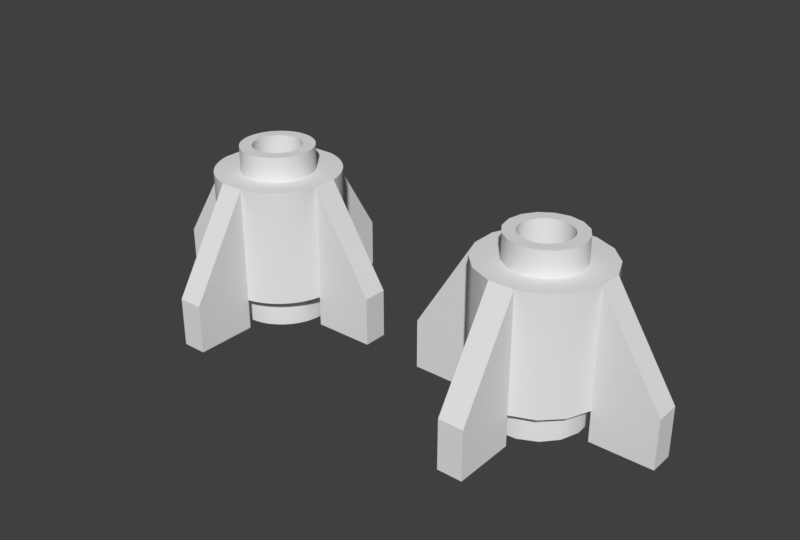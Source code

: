 # Source: 4588.blend  (saved by Blender 2.78.0; exported with 4.5.12 LTS)
import bpy
from mathutils import Matrix  # noqa: F401  (used for matrix-valued properties, if any)

bpy.ops.wm.read_factory_settings(use_empty=True)
scene = bpy.context.scene
scene.name = 'Scene'

# ---- collections
col_collection_1 = bpy.data.collections.new('Collection 1'); scene.collection.children.link(col_collection_1)

# ---- world
world_world = bpy.data.worlds.new('World'); scene.world = world_world
world_world.color = (0.05088, 0.05088, 0.05088)
world_world.use_sun_shadow = False
world_world.sun_shadow_jitter_overblur = 0.0
world_world.cycles.sampling_method = 'MANUAL'

# ---- meshes
me_4588_h = bpy.data.meshes.new('4588_H')
me_4588_h.from_pydata([(0.32, 9.537e-07, 0.2), (-4.768e-07, 0.32, 0.2), (-0.1225, 0.2956, 0.2), (-0.2263, 0.2263, 0.2), (-0.32, 9.537e-07, 0.2), (-0.2956, -0.1225, 0.2), (-0.2263, -0.2263, 0.2), (-0.1225, -0.2956, 0.2), (-4.768e-07, -0.32, 0.2), (0.2263, -0.2263, 0.2), (0.2956, -0.1225, 0.2), (0.16, 9.537e-07, 0.8), (0.1478, 0.06123, 0.8), (0.2257, -0.08, 0.16), (0.08, 0.08, 0.8), (0.1131, 0.1131, 0.8), (0.08, 0.2241, 0.8), (0.06123, 0.1478, 0.8), (-4.768e-07, 0.16, 0.8), (-0.06123, 0.1478, 0.8), (-0.08, 0.08, 0.8), (-0.1131, 0.1131, 0.8), (-0.1478, 0.06123, 0.8), (-0.16, 9.537e-07, 0.8), (-0.1478, -0.06123, 0.8), (-0.08, -0.08, 0.8), (-0.1131, -0.1131, 0.8), (-0.2258, -0.08, 0.16), (-0.06123, -0.1478, 0.8), (-4.768e-07, -0.24, 0.8), (-4.768e-07, -0.16, 0.8), (0.06123, -0.1478, 0.8), (0.08, -0.08, 0.8), (0.1131, -0.1131, 0.8), (0.1478, -0.06123, 0.8), (0.8, 0.08, 0.0), (0.8, 0.08, 0.32), (0.4, 0.08, 0.0), (0.4, -0.08, 0.0), (0.4, -0.08, 0.96), (0.8, -0.08, 0.32), (0.8, -0.08, 0.0), (-0.08, 0.8, 0.0), (-0.08, 0.8, 0.32), (-0.08, 0.4, 0.96), (-0.08, 0.4, 0.0), (0.08, 0.4, 0.0), (0.08, 0.8, 0.32), (0.08, 0.8, 0.0), (-0.8, -0.08, 0.0), (-0.8, -0.08, 0.32), (-0.4, -0.08, 0.96), (-0.4, -0.08, 0.0), (-0.4, 0.08, 0.0), (-0.8, 0.08, 0.32), (-0.8, 0.08, 0.0), (0.08, -0.8, 0.0), (0.08, -0.8, 0.32), (0.08, -0.4, 0.0), (-0.08, -0.4, 0.0), (-0.08, -0.4, 0.96), (-0.08, -0.8, 0.32), (-0.08, -0.8, 0.0), (-0.08, -0.4, 0.2), (-0.4, -0.08, 0.2), (-0.08, 0.4, 0.2), (0.4, -0.08, 0.2), (0.07958, -0.4001, 0.2), (0.1311, -0.3863, 0.2), (0.1311, -0.3863, 0.96), (0.07958, -0.4001, 0.96), (0.1804, -0.3658, 0.2), (0.1804, -0.3658, 0.96), (0.2266, -0.3392, 0.2), (0.2266, -0.3392, 0.96), (0.269, -0.3067, 0.2), (0.269, -0.3067, 0.96), (0.3067, -0.269, 0.2), (0.3067, -0.269, 0.96), (0.3392, -0.2266, 0.2), (0.3392, -0.2266, 0.96), (0.3659, -0.1804, 0.2), (0.3659, -0.1804, 0.96), (0.3863, -0.1311, 0.2), (0.3863, -0.1311, 0.96), (-0.269, -0.3067, 0.2), (-0.269, -0.3067, 0.96), (-0.2266, -0.3392, 0.2), (-0.2266, -0.3392, 0.96), (-0.1804, -0.3659, 0.2), (-0.1804, -0.3659, 0.96), (-0.1311, -0.3863, 0.2), (-0.1311, -0.3863, 0.96), (0.4001, 0.07958, 0.2), (0.3863, 0.1311, 0.2), (0.3863, 0.1311, 0.96), (0.4001, 0.07958, 0.96), (0.3658, 0.1804, 0.2), (0.3658, 0.1804, 0.96), (0.3392, 0.2266, 0.2), (0.3392, 0.2266, 0.96), (0.3067, 0.269, 0.2), (0.3067, 0.269, 0.96), (0.24, 9.537e-07, 1.12), (0.2379, 0.03132, 1.12), (0.1586, 0.02088, 1.12), (0.16, 9.537e-07, 1.12), (0.2318, 0.06211, 1.12), (0.1545, 0.04141, 1.12), (0.2217, 0.09185, 1.12), (0.1478, 0.06123, 1.12), (0.2078, 0.12, 1.12), (0.1386, 0.08, 1.12), (0.1904, 0.1461, 1.12), (0.1269, 0.09741, 1.12), (0.1697, 0.1697, 1.12), (0.1131, 0.1131, 1.12), (0.1461, 0.1904, 1.12), (0.09741, 0.1269, 1.12), (0.12, 0.2078, 1.12), (0.08, 0.1386, 1.12), (0.09185, 0.2217, 1.12), (0.06123, 0.1478, 1.12), (0.06211, 0.2318, 1.12), (0.04141, 0.1545, 1.12), (0.03132, 0.2379, 1.12), (0.02088, 0.1586, 1.12), (-4.768e-07, 0.24, 1.12), (-4.768e-07, 0.16, 1.12), (-0.03132, 0.2379, 1.12), (-0.02088, 0.1586, 1.12), (-0.06211, 0.2318, 1.12), (-0.04141, 0.1545, 1.12), (-0.09185, 0.2217, 1.12), (-0.06123, 0.1478, 1.12), (-0.12, 0.2078, 1.12), (-0.08, 0.1386, 1.12), (-0.1461, 0.1904, 1.12), (-0.09741, 0.1269, 1.12), (-0.1697, 0.1697, 1.12), (-0.1131, 0.1131, 1.12), (-0.1904, 0.1461, 1.12), (-0.1269, 0.09741, 1.12), (-0.2078, 0.12, 1.12), (-0.1386, 0.08, 1.12), (-0.1478, 0.06123, 1.12), (-0.2318, 0.06211, 1.12), (-0.1545, 0.04141, 1.12), (-0.2379, 0.03132, 1.12), (-0.1586, 0.02088, 1.12), (-0.24, 9.537e-07, 1.12), (-0.16, 9.537e-07, 1.12), (-0.2379, -0.03132, 1.12), (-0.1586, -0.02088, 1.12), (-0.2318, -0.06211, 1.12), (-0.1545, -0.04141, 1.12), (-0.1478, -0.06123, 1.12), (-0.2078, -0.12, 1.12), (-0.1386, -0.08, 1.12), (-0.1904, -0.1461, 1.12), (-0.1269, -0.09741, 1.12), (-0.1697, -0.1697, 1.12), (-0.1131, -0.1131, 1.12), (-0.1461, -0.1904, 1.12), (-0.09741, -0.1269, 1.12), (-0.12, -0.2078, 1.12), (-0.08, -0.1386, 1.12), (-0.06123, -0.1478, 1.12), (-0.06211, -0.2318, 1.12), (-0.04141, -0.1545, 1.12), (-0.03132, -0.2379, 1.12), (-0.02088, -0.1586, 1.12), (-4.768e-07, -0.24, 1.12), (-4.768e-07, -0.16, 1.12), (0.03132, -0.2379, 1.12), (0.02088, -0.1586, 1.12), (0.06211, -0.2318, 1.12), (0.04141, -0.1545, 1.12), (0.06123, -0.1478, 1.12), (0.12, -0.2078, 1.12), (0.08, -0.1386, 1.12), (0.1461, -0.1904, 1.12), (0.09741, -0.1269, 1.12), (0.1697, -0.1697, 1.12), (0.1131, -0.1131, 1.12), (0.1904, -0.1461, 1.12), (0.1269, -0.09741, 1.12), (0.2078, -0.12, 1.12), (0.1386, -0.08, 1.12), (0.2217, -0.09185, 1.12), (0.1478, -0.06123, 1.12), (0.2318, -0.06211, 1.12), (0.1545, -0.04141, 1.12), (0.2379, -0.03132, 1.12), (0.1586, -0.02088, 1.12), (-4.768e-07, -0.24, 0.96), (0.03132, -0.2379, 0.96), (0.06211, -0.2318, 0.96), (0.09185, -0.2217, 1.12), (0.09185, -0.2217, 0.96), (0.12, -0.2078, 0.96), (0.1461, -0.1904, 0.96), (0.1697, -0.1697, 0.96), (0.1904, -0.1461, 0.96), (0.2078, -0.12, 0.96), (0.2318, -0.06211, 0.96), (0.2379, -0.03132, 0.96), (0.24, 9.537e-07, 0.96), (-0.24, 9.537e-07, 0.96), (-0.2379, -0.03132, 0.96), (-0.2318, -0.06211, 0.96), (-0.2217, -0.09185, 1.12), (-0.2217, -0.09185, 0.96), (-0.2078, -0.12, 0.96), (-0.1904, -0.1461, 0.96), (-0.1697, -0.1697, 0.96), (-0.1461, -0.1904, 0.96), (-0.12, -0.2078, 0.96), (-0.09185, -0.2217, 1.12), (-0.09185, -0.2217, 0.96), (-0.06211, -0.2318, 0.96), (-0.03132, -0.2379, 0.96), (-4.768e-07, 0.24, 0.96), (-0.03132, 0.2379, 0.96), (-0.06211, 0.2318, 0.96), (-0.12, 0.2078, 0.96), (-0.1461, 0.1904, 0.96), (-0.1697, 0.1697, 0.96), (-0.1904, 0.1461, 0.96), (-0.2078, 0.12, 0.96), (-0.2217, 0.09185, 1.12), (-0.2217, 0.09185, 0.96), (-0.2318, 0.06211, 0.96), (-0.2379, 0.03132, 0.96), (0.2379, 0.03132, 0.96), (0.2318, 0.06211, 0.96), (0.2078, 0.12, 0.96), (0.1904, 0.1461, 0.96), (0.1697, 0.1697, 0.96), (0.1461, 0.1904, 0.96), (0.12, 0.2078, 0.96), (0.06211, 0.2318, 0.96), (0.03132, 0.2379, 0.96), (-0.3863, -0.1311, 0.96), (-0.3658, -0.1804, 0.96), (-0.3392, -0.2267, 0.96), (-0.3067, -0.269, 0.96), (-0.1311, 0.3863, 0.96), (-0.1804, 0.3658, 0.96), (-0.2267, 0.3392, 0.96), (-0.269, 0.3067, 0.96), (-0.3067, 0.269, 0.96), (-0.3392, 0.2266, 0.96), (-0.3659, 0.1804, 0.96), (-0.3863, 0.1311, 0.96), (-0.4001, 0.07957, 0.96), (0.269, 0.3067, 0.96), (0.2266, 0.3392, 0.96), (0.1804, 0.3659, 0.96), (0.1311, 0.3863, 0.96), (0.07957, 0.4001, 0.96), (0.2217, 0.09185, 0.96), (0.09185, 0.2217, 0.96), (-0.09185, 0.2217, 0.96), (0.2217, -0.09185, 0.96), (0.02088, -0.1586, 0.8), (0.04141, -0.1545, 0.8), (0.08, -0.1386, 0.8), (0.09741, -0.1269, 0.8), (0.1269, -0.09741, 0.8), (0.1545, -0.04141, 0.8), (0.1586, -0.02088, 0.8), (-0.1586, -0.02088, 0.8), (-0.1545, -0.04141, 0.8), (-0.1386, -0.08, 0.8), (-0.1269, -0.09741, 0.8), (-0.09741, -0.1269, 0.8), (-0.08, -0.1386, 0.8), (-0.04141, -0.1545, 0.8), (-0.02088, -0.1586, 0.8), (-0.02088, 0.1586, 0.8), (-0.04141, 0.1545, 0.8), (-0.09741, 0.1269, 0.8), (-0.1269, 0.09741, 0.8), (-0.1386, 0.08, 0.8), (-0.1545, 0.04141, 0.8), (-0.1586, 0.02088, 0.8), (0.1586, 0.02088, 0.8), (0.1545, 0.04141, 0.8), (0.1269, 0.09741, 0.8), (0.09741, 0.1269, 0.8), (0.04141, 0.1545, 0.8), (0.02088, 0.1586, 0.8), (-0.24, 9.537e-07, 0.16), (-0.08, 0.08, 0.16), (-4.768e-07, 0.24, 0.16), (0.24, 9.537e-07, 0.16), (0.08, 0.08, 0.16), (-0.08, -0.08, 0.16), (-4.768e-07, -0.24, 0.16), (0.08, -0.08, 0.16), (-0.09184, 0.2217, 0.16), (0.2217, 0.09184, 0.16), (0.09184, 0.2217, 0.16), (0.2217, -0.09184, 0.16), (-0.2079, -0.12, 0.16), (-0.1697, -0.1697, 0.16), (0.12, -0.2079, 0.16), (0.1461, -0.1904, 0.16), (0.1697, -0.1697, 0.16), (0.12, 0.2078, 0.16), (0.1461, 0.1904, 0.16), (0.1904, 0.1461, 0.16), (-0.2078, 0.12, 0.16), (-0.1904, 0.1461, 0.16), (-0.3863, -0.1311, 0.2), (-0.3658, -0.1804, 0.2), (-0.3392, -0.2267, 0.2), (-0.3067, -0.269, 0.2), (-0.1311, 0.3863, 0.2), (-0.1804, 0.3658, 0.2), (-0.2267, 0.3392, 0.2), (-0.269, 0.3067, 0.2), (-0.3067, 0.269, 0.2), (-0.3392, 0.2266, 0.2), (-0.3659, 0.1804, 0.2), (-0.3863, 0.1311, 0.2), (-0.4001, 0.07957, 0.2), (0.269, 0.3067, 0.2), (0.2266, 0.3392, 0.2), (0.1804, 0.3659, 0.2), (0.1311, 0.3863, 0.2), (0.07957, 0.4001, 0.2), (0.04176, -0.3172, 0.2), (0.08282, -0.3091, 0.2), (0.1225, -0.2956, 0.2), (0.16, -0.2771, 0.2), (0.1948, -0.2539, 0.2), (0.2539, -0.1948, 0.2), (0.2771, -0.16, 0.2), (0.3091, -0.08282, 0.2), (0.3172, -0.04176, 0.2), (-0.3172, -0.04176, 0.2), (-0.3091, -0.08282, 0.2), (-0.2771, -0.16, 0.2), (-0.2539, -0.1948, 0.2), (-0.1948, -0.2539, 0.2), (-0.16, -0.2771, 0.2), (-0.08282, -0.3091, 0.2), (-0.04176, -0.3172, 0.2), (-0.04176, 0.3172, 0.2), (-0.08282, 0.3091, 0.2), (-0.16, 0.2771, 0.2), (-0.1948, 0.2539, 0.2), (-0.2539, 0.1948, 0.2), (-0.2771, 0.16, 0.2), (-0.2956, 0.1225, 0.2), (-0.3091, 0.08282, 0.2), (-0.3172, 0.04176, 0.2), (0.3172, 0.04176, 0.2), (0.3091, 0.08282, 0.2), (0.2956, 0.1225, 0.2), (0.2771, 0.16, 0.2), (0.2539, 0.1948, 0.2), (0.2263, 0.2263, 0.2), (0.1948, 0.2539, 0.2), (0.16, 0.2771, 0.2), (0.1225, 0.2956, 0.2), (0.08282, 0.3091, 0.2), (0.04176, 0.3172, 0.2), (0.32, 9.537e-07, 5.96e-08), (0.3172, -0.04176, 5.96e-08), (0.2379, -0.03132, 5.96e-08), (0.24, 9.537e-07, 5.96e-08), (0.3091, -0.08282, 5.96e-08), (0.2318, -0.06211, 5.96e-08), (0.2956, -0.1225, 5.96e-08), (0.2217, -0.09185, 5.96e-08), (0.2771, -0.16, 5.96e-08), (0.2078, -0.12, 5.96e-08), (0.2539, -0.1948, 5.96e-08), (0.1904, -0.1461, 5.96e-08), (0.2263, -0.2263, 5.96e-08), (0.1697, -0.1697, 5.96e-08), (0.1948, -0.2539, 5.96e-08), (0.1461, -0.1904, 5.96e-08), (0.16, -0.2771, 5.96e-08), (0.12, -0.2078, 5.96e-08), (0.1225, -0.2956, 5.96e-08), (0.09185, -0.2217, 5.96e-08), (0.08282, -0.3091, 5.96e-08), (0.06211, -0.2318, 5.96e-08), (0.04176, -0.3172, 5.96e-08), (0.03132, -0.2379, 5.96e-08), (-4.768e-07, -0.32, 5.96e-08), (-4.768e-07, -0.24, 5.96e-08), (-0.04176, -0.3172, 5.96e-08), (-0.03132, -0.2379, 5.96e-08), (-0.08282, -0.3091, 5.96e-08), (-0.06211, -0.2318, 5.96e-08), (-0.1225, -0.2956, 5.96e-08), (-0.09185, -0.2217, 5.96e-08), (-0.16, -0.2771, 5.96e-08), (-0.12, -0.2078, 5.96e-08), (-0.1948, -0.2539, 5.96e-08), (-0.1461, -0.1904, 5.96e-08), (-0.2263, -0.2263, 5.96e-08), (-0.1697, -0.1697, 5.96e-08), (-0.2539, -0.1948, 5.96e-08), (-0.1904, -0.1461, 5.96e-08), (-0.2771, -0.16, 5.96e-08), (-0.2078, -0.12, 5.96e-08), (-0.2956, -0.1225, 5.96e-08), (-0.2217, -0.09185, 5.96e-08), (-0.3091, -0.08282, 5.96e-08), (-0.2318, -0.06211, 5.96e-08), (-0.3172, -0.04176, 5.96e-08), (-0.2379, -0.03132, 5.96e-08), (-0.32, 9.537e-07, 5.96e-08), (-0.24, 9.537e-07, 5.96e-08), (-0.3172, 0.04176, 5.96e-08), (-0.2379, 0.03132, 5.96e-08), (-0.3091, 0.08282, 5.96e-08), (-0.2318, 0.06211, 5.96e-08), (-0.2956, 0.1225, 5.96e-08), (-0.2217, 0.09185, 5.96e-08), (-0.2771, 0.16, 5.96e-08), (-0.2078, 0.12, 5.96e-08), (-0.2539, 0.1948, 5.96e-08), (-0.1904, 0.1461, 5.96e-08), (-0.2263, 0.2263, 5.96e-08), (-0.1697, 0.1697, 5.96e-08), (-0.1948, 0.2539, 5.96e-08), (-0.1461, 0.1904, 5.96e-08), (-0.16, 0.2771, 5.96e-08), (-0.12, 0.2078, 5.96e-08), (-0.1225, 0.2956, 5.96e-08), (-0.09185, 0.2217, 5.96e-08), (-0.08282, 0.3091, 5.96e-08), (-0.06211, 0.2318, 5.96e-08), (-0.04176, 0.3172, 5.96e-08), (-0.03132, 0.2379, 5.96e-08), (-4.768e-07, 0.32, 5.96e-08), (-4.768e-07, 0.24, 5.96e-08), (0.04176, 0.3172, 5.96e-08), (0.03132, 0.2379, 5.96e-08), (0.08282, 0.3091, 5.96e-08), (0.06211, 0.2318, 5.96e-08), (0.1225, 0.2956, 5.96e-08), (0.09185, 0.2217, 5.96e-08), (0.16, 0.2771, 5.96e-08), (0.12, 0.2078, 5.96e-08), (0.1948, 0.2539, 5.96e-08), (0.1461, 0.1904, 5.96e-08), (0.2263, 0.2263, 5.96e-08), (0.1697, 0.1697, 5.96e-08), (0.2539, 0.1948, 5.96e-08), (0.1904, 0.1461, 5.96e-08), (0.2771, 0.16, 5.96e-08), (0.2078, 0.12, 5.96e-08), (0.2956, 0.1225, 5.96e-08), (0.2217, 0.09185, 5.96e-08), (0.3091, 0.08282, 5.96e-08), (0.2318, 0.06211, 5.96e-08), (0.3172, 0.04176, 5.96e-08), (0.2379, 0.03132, 5.96e-08), (0.03132, 0.2379, 0.16), (0.06211, 0.2318, 0.16), (0.1697, 0.1697, 0.16), (0.2078, 0.12, 0.16), (0.2318, 0.06211, 0.16), (0.2379, 0.03132, 0.16), (-0.2379, 0.03132, 0.16), (-0.2318, 0.06211, 0.16), (-0.2217, 0.09185, 0.16), (-0.1697, 0.1697, 0.16), (-0.1461, 0.1904, 0.16), (-0.12, 0.2078, 0.16), (-0.06211, 0.2318, 0.16), (-0.03132, 0.2379, 0.16), (-0.03132, -0.2379, 0.16), (-0.06211, -0.2318, 0.16), (-0.09185, -0.2217, 0.16), (-0.12, -0.2078, 0.16), (-0.1461, -0.1904, 0.16), (-0.1904, -0.1461, 0.16), (-0.2217, -0.09185, 0.16), (-0.2318, -0.06211, 0.16), (-0.2379, -0.03132, 0.16), (0.2379, -0.03132, 0.16), (0.2318, -0.06211, 0.16), (0.2078, -0.12, 0.16), (0.1904, -0.1461, 0.16), (0.09185, -0.2217, 0.16), (0.06211, -0.2318, 0.16), (0.03132, -0.2379, 0.16), (-0.02681, -0.4, 0.96), (0.02639, -0.4001, 0.96), (0.02639, -0.4001, 0.2), (-0.02681, -0.4, 0.2), (0.4001, 0.02639, 0.2), (0.4, -0.02681, 0.2), (0.4, -0.02681, 0.96), (0.4001, 0.02639, 0.96), (-0.02681, 0.4, 0.2), (0.02638, 0.4001, 0.2), (0.02638, 0.4001, 0.96), (-0.02681, 0.4, 0.96), (-0.4, -0.02681, 0.2), (-0.4001, 0.02638, 0.2), (-0.4001, 0.02638, 0.96), (-0.4, -0.02681, 0.96), (-0.2258, 0.08, 0.16), (-0.08, 0.2257, 0.16), (-0.03132, 0.2379, 0.8), (-0.06211, 0.2318, 0.8), (-0.08, 0.2257, 0.8), (-4.768e-07, 0.24, 0.8), (0.03132, 0.2379, 0.8), (0.08, 0.2257, 0.16), (0.06211, 0.2318, 0.8), (-0.08, 0.1386, 0.8), (0.08, 0.1386, 0.8), (0.1386, 0.08, 0.8), (0.2257, 0.08, 0.16), (0.2318, -0.06211, 0.8), (0.2379, -0.03132, 0.8), (0.2257, -0.08, 0.8), (0.2379, 0.03132, 0.8), (0.2318, 0.06211, 0.8), (0.24, 9.537e-07, 0.8), (0.2257, 0.08, 0.8), (0.1386, -0.08, 0.8), (-0.08, -0.2258, 0.16), (0.08, -0.2258, 0.16), (-0.2318, 0.06211, 0.8), (-0.2379, 0.03132, 0.8), (-0.2379, -0.03132, 0.8), (-0.2318, -0.06211, 0.8), (-0.24, 9.537e-07, 0.8), (-0.2258, 0.08, 0.8), (-0.2258, -0.08, 0.8), (0.06211, -0.2318, 0.8), (-0.08, -0.2258, 0.8), (-0.03132, -0.2379, 0.8), (-0.06211, -0.2318, 0.8), (0.08, -0.2258, 0.8), (0.03132, -0.2379, 0.8), (-0.02667, -0.4, 0.0), (0.02667, -0.4, 0.0), (-0.02667, -0.8, 0.0), (0.02667, -0.8, 0.0), (0.02667, -0.8, 0.32), (-0.02667, -0.8, 0.32), (-0.8, -0.02667, 0.32), (-0.8, 0.02667, 0.32), (-0.4, 0.02667, 0.0), (-0.4, -0.02667, 0.0), (-0.8, -0.02667, 0.0), (-0.8, 0.02667, 0.0), (-0.02667, 0.8, 0.32), (0.02667, 0.8, 0.32), (-0.02667, 0.8, 0.0), (0.02667, 0.8, 0.0), (0.02667, 0.4, 0.0), (-0.02667, 0.4, 0.0), (0.4, -0.02667, 0.0), (0.4, 0.02667, 0.0), (0.8, 0.02667, 0.0), (0.8, -0.02667, 0.0), (0.8, -0.02667, 0.32), (0.8, 0.02667, 0.32)], [], [(292, 18, 517, 518), (517, 18, 280, 514), (134, 136, 521, 19), (298, 27, 541, 274, 25), (26, 276, 277, 25, 274, 275), (27, 487, 538, 541), (488, 293, 539, 537), (532, 34, 527), (32, 300, 534, 546, 267), (300, 32, 532, 527, 13), (44, 43, 42, 45, 65), (47, 260, 332, 46, 48), (49, 52, 64, 51, 50), (53, 55, 54, 255, 327), (70, 57, 56, 58, 67), (61, 60, 63, 59, 62), (568, 35, 36, 571), (67, 68, 69, 70), (68, 71, 72, 69), (71, 73, 74, 72), (73, 75, 76, 74), (75, 77, 78, 76), (77, 79, 80, 78), (79, 81, 82, 80), (81, 83, 84, 82), (83, 66, 39, 84), (64, 315, 243, 51), (315, 316, 244, 243), (316, 317, 245, 244), (317, 318, 246, 245), (318, 85, 86, 246), (85, 87, 88, 86), (87, 89, 90, 88), (89, 91, 92, 90), (91, 63, 60, 92), (65, 319, 247, 44), (319, 320, 248, 247), (320, 321, 249, 248), (321, 322, 250, 249), (322, 323, 251, 250), (323, 324, 252, 251), (324, 325, 253, 252), (325, 326, 254, 253), (326, 327, 255, 254), (93, 94, 95, 96), (94, 97, 98, 95), (97, 99, 100, 98), (99, 101, 102, 100), (101, 328, 256, 102), (328, 329, 257, 256), (329, 330, 258, 257), (330, 331, 259, 258), (331, 332, 260, 259), (103, 104, 105, 106), (104, 107, 108, 105), (107, 109, 110, 108), (109, 111, 112, 110), (111, 113, 114, 112), (113, 115, 116, 114), (115, 117, 118, 116), (117, 119, 120, 118), (119, 121, 122, 120), (121, 123, 124, 122), (123, 125, 126, 124), (125, 127, 128, 126), (127, 129, 130, 128), (129, 131, 132, 130), (131, 133, 134, 132), (133, 135, 136, 134), (135, 137, 138, 136), (137, 139, 140, 138), (139, 141, 142, 140), (141, 143, 144, 142), (143, 230, 145, 144), (230, 146, 147, 145), (146, 148, 149, 147), (148, 150, 151, 149), (150, 152, 153, 151), (152, 154, 155, 153), (154, 211, 156, 155), (211, 157, 158, 156), (157, 159, 160, 158), (159, 161, 162, 160), (161, 163, 164, 162), (163, 165, 166, 164), (165, 218, 167, 166), (218, 168, 169, 167), (168, 170, 171, 169), (170, 172, 173, 171), (172, 174, 175, 173), (174, 176, 177, 175), (176, 198, 178, 177), (198, 179, 180, 178), (179, 181, 182, 180), (181, 183, 184, 182), (183, 185, 186, 184), (185, 187, 188, 186), (187, 189, 190, 188), (189, 191, 192, 190), (191, 193, 194, 192), (193, 103, 106, 194), (174, 172, 195, 196), (176, 174, 196, 197), (198, 176, 197, 199), (179, 198, 199, 200), (181, 179, 200, 201), (183, 181, 201, 202), (185, 183, 202, 203), (187, 185, 203, 204), (189, 187, 204, 264), (191, 189, 264, 205), (193, 191, 205, 206), (103, 193, 206, 207), (152, 150, 208, 209), (154, 152, 209, 210), (211, 154, 210, 212), (157, 211, 212, 213), (159, 157, 213, 214), (161, 159, 214, 215), (163, 161, 215, 216), (165, 163, 216, 217), (218, 165, 217, 219), (168, 218, 219, 220), (170, 168, 220, 221), (172, 170, 221, 195), (129, 127, 222, 223), (131, 129, 223, 224), (133, 131, 224, 263), (135, 133, 263, 225), (137, 135, 225, 226), (139, 137, 226, 227), (141, 139, 227, 228), (143, 141, 228, 229), (230, 143, 229, 231), (146, 230, 231, 232), (148, 146, 232, 233), (150, 148, 233, 208), (104, 103, 207, 234), (107, 104, 234, 235), (109, 107, 235, 261), (111, 109, 261, 236), (113, 111, 236, 237), (115, 113, 237, 238), (117, 115, 238, 239), (119, 117, 239, 240), (121, 119, 240, 262), (123, 121, 262, 241), (125, 123, 241, 242), (127, 125, 242, 222), (130, 280, 18, 128), (12, 110, 112, 523), (162, 26, 275, 160), (144, 284, 283, 142), (287, 11, 106, 105), (167, 28, 277, 166), (147, 285, 22, 145), (276, 26, 162, 164), (120, 522, 290, 118), (160, 275, 274, 158), (288, 287, 105, 108), (169, 278, 28, 167), (180, 267, 31, 178), (151, 23, 286, 149), (156, 24, 273, 155), (521, 136, 138, 282), (142, 283, 21, 140), (186, 188, 532, 269), (270, 34, 190, 192), (31, 266, 177, 178), (12, 288, 108, 110), (149, 286, 285, 147), (184, 33, 268, 182), (272, 23, 151, 153), (269, 33, 184, 186), (271, 270, 192, 194), (471, 296, 530, 528), (118, 290, 15, 116), (155, 273, 272, 153), (291, 17, 122, 124), (19, 281, 132, 134), (116, 15, 289, 114), (281, 280, 130, 132), (126, 292, 291, 124), (18, 292, 126, 128), (188, 190, 34, 532), (21, 282, 138, 140), (173, 30, 279, 171), (268, 267, 180, 182), (274, 24, 156, 158), (171, 279, 278, 169), (22, 284, 144, 145), (266, 265, 175, 177), (11, 271, 194, 106), (277, 276, 164, 166), (20, 521, 282, 21, 283, 284), (529, 528, 287, 288), (14, 523, 289, 15, 290, 522), (466, 467, 520, 518), (293, 472, 536, 539), (487, 488, 537, 538), (296, 489, 526, 530), (287, 528, 530, 11), (463, 470, 524, 302, 461), (486, 27, 298, 533, 482, 483, 484, 306, 485, 305), (300, 13, 304, 491, 492, 309, 308, 307, 493, 534), (418, 416, 342, 4), (408, 406, 6, 345), (416, 414, 343, 342), (454, 452, 365, 364), (428, 426, 355, 354), (406, 404, 346, 6), (426, 424, 356, 355), (410, 408, 345, 344), (380, 378, 339, 338), (432, 430, 3, 353), (438, 436, 2, 351), (452, 450, 366, 365), (434, 432, 353, 352), (424, 422, 357, 356), (392, 390, 334, 333), (420, 418, 4, 358), (444, 442, 1, 369), (456, 454, 364, 363), (396, 394, 8, 349), (371, 370, 0, 341), (378, 376, 10, 339), (448, 446, 368, 367), (450, 448, 367, 366), (394, 392, 333, 8), (400, 398, 348, 7), (370, 464, 359, 0), (458, 456, 363, 362), (460, 458, 362, 361), (464, 462, 360, 359), (462, 460, 361, 360), (422, 420, 358, 357), (376, 374, 340, 10), (440, 438, 351, 350), (404, 402, 347, 346), (430, 428, 354, 3), (384, 382, 9, 337), (398, 396, 349, 348), (436, 434, 352, 2), (402, 400, 7, 347), (446, 444, 369, 368), (390, 388, 335, 334), (374, 371, 341, 340), (386, 384, 337, 336), (388, 386, 336, 335), (414, 412, 5, 343), (382, 380, 338, 9), (412, 410, 344, 5), (370, 371, 372, 373), (371, 374, 375, 372), (374, 376, 377, 375), (376, 378, 379, 377), (378, 380, 381, 379), (380, 382, 383, 381), (382, 384, 385, 383), (384, 386, 387, 385), (386, 388, 389, 387), (388, 390, 391, 389), (390, 392, 393, 391), (392, 394, 395, 393), (394, 396, 397, 395), (396, 398, 399, 397), (398, 400, 401, 399), (400, 402, 403, 401), (402, 404, 405, 403), (404, 406, 407, 405), (406, 408, 409, 407), (408, 410, 411, 409), (410, 412, 413, 411), (412, 414, 415, 413), (414, 416, 417, 415), (416, 418, 419, 417), (418, 420, 421, 419), (420, 422, 423, 421), (422, 424, 425, 423), (424, 426, 427, 425), (426, 428, 429, 427), (428, 430, 431, 429), (430, 432, 433, 431), (432, 434, 435, 433), (434, 436, 437, 435), (436, 438, 439, 437), (438, 440, 441, 439), (440, 442, 443, 441), (442, 444, 445, 443), (444, 446, 447, 445), (446, 448, 449, 447), (448, 450, 451, 449), (450, 452, 453, 451), (452, 454, 455, 453), (454, 456, 457, 455), (456, 458, 459, 457), (458, 460, 461, 459), (460, 462, 463, 461), (462, 464, 465, 463), (464, 370, 373, 465), (445, 466, 295, 443), (447, 467, 466, 445), (447, 449, 303, 519, 467), (451, 310, 303, 449), (453, 311, 310, 451), (455, 468, 311, 453), (457, 312, 468, 455), (459, 469, 312, 457), (461, 302, 469, 459), (302, 524, 297, 519, 303, 310, 311, 468, 312, 469), (465, 471, 470, 463), (373, 296, 471, 465), (421, 472, 293, 419), (423, 473, 472, 421), (423, 425, 474, 512, 473), (427, 313, 474, 425), (429, 314, 313, 427), (431, 475, 314, 429), (433, 476, 475, 431), (435, 477, 476, 433), (437, 301, 477, 435), (301, 437, 439, 478, 513), (441, 479, 478, 439), (443, 295, 479, 441), (397, 480, 299, 395), (399, 481, 480, 397), (399, 401, 482, 533, 481), (403, 483, 482, 401), (405, 484, 483, 403), (407, 306, 484, 405), (409, 485, 306, 407), (411, 305, 485, 409), (413, 486, 305, 411), (486, 413, 415, 487, 27), (417, 488, 487, 415), (419, 293, 488, 417), (372, 489, 296, 373), (375, 490, 489, 372), (13, 490, 375, 377, 304), (379, 491, 304, 377), (381, 492, 491, 379), (383, 309, 492, 381), (385, 308, 309, 383), (387, 307, 308, 385), (389, 493, 307, 387), (534, 493, 389, 391, 494), (393, 495, 494, 391), (395, 299, 495, 393), (328, 365, 366, 329), (365, 328, 101, 364), (362, 97, 94, 361), (97, 362, 363, 99), (364, 101, 99, 363), (499, 498, 549, 548), (549, 58, 56, 551), (497, 496, 553, 552), (553, 61, 62, 550), (501, 500, 567, 566), (567, 37, 35, 568), (40, 570, 502, 39), (505, 504, 565, 564), (565, 45, 42, 562), (507, 506, 561, 560), (561, 47, 48, 563), (509, 508, 557, 556), (557, 52, 49, 558), (511, 510, 555, 554), (555, 54, 55, 559), (93, 360, 361, 94), (500, 359, 360, 93), (501, 0, 359, 500), (66, 341, 0, 501), (83, 340, 341, 66), (81, 10, 340, 83), (79, 339, 10, 81), (77, 338, 339, 79), (75, 9, 338, 77), (73, 337, 9, 75), (71, 336, 337, 73), (68, 335, 336, 71), (67, 334, 335, 68), (498, 333, 334, 67), (499, 8, 333, 498), (63, 349, 8, 499), (91, 348, 349, 63), (89, 7, 348, 91), (87, 347, 7, 89), (85, 346, 347, 87), (318, 6, 346, 85), (317, 345, 6, 318), (316, 344, 345, 317), (315, 5, 344, 316), (64, 343, 5, 315), (508, 342, 343, 64), (509, 4, 342, 508), (327, 358, 4, 509), (326, 357, 358, 327), (325, 356, 357, 326), (324, 355, 356, 325), (323, 354, 355, 324), (322, 3, 354, 323), (321, 353, 3, 322), (320, 352, 353, 321), (319, 2, 352, 320), (65, 351, 2, 319), (504, 350, 351, 65), (505, 1, 350, 504), (332, 369, 1, 505), (331, 368, 369, 332), (330, 367, 368, 331), (329, 366, 367, 330), (233, 232, 255, 510), (208, 233, 510, 511), (209, 208, 511, 51), (51, 243, 210, 209), (244, 212, 210, 243), (231, 254, 255, 232), (229, 253, 254, 231), (228, 252, 253, 229), (227, 251, 252, 228), (226, 250, 251, 227), (225, 249, 250, 226), (263, 248, 249, 225), (224, 247, 248, 263), (223, 44, 247, 224), (222, 507, 44, 223), (242, 506, 507, 222), (241, 260, 506, 242), (262, 259, 260, 241), (240, 258, 259, 262), (239, 257, 258, 240), (238, 256, 257, 239), (237, 102, 256, 238), (236, 100, 102, 237), (261, 98, 100, 236), (235, 95, 98, 261), (234, 96, 95, 235), (207, 503, 96, 234), (206, 502, 503, 207), (205, 39, 502, 206), (264, 84, 39, 205), (204, 82, 84, 264), (203, 80, 82, 204), (202, 78, 80, 203), (201, 76, 78, 202), (200, 74, 76, 201), (199, 72, 74, 200), (197, 69, 72, 199), (196, 70, 69, 197), (195, 497, 70, 196), (221, 496, 497, 195), (220, 60, 496, 221), (219, 92, 60, 220), (217, 90, 92, 219), (216, 88, 90, 217), (215, 86, 88, 216), (214, 246, 86, 215), (213, 245, 246, 214), (212, 244, 245, 213), (40, 39, 66, 38, 41), (35, 37, 93, 96, 36), (442, 440, 350, 1), (175, 265, 30, 173), (314, 475, 476, 477, 301, 513, 294, 512, 474, 313), (536, 286, 23, 539), (513, 478, 515, 516), (478, 479, 514, 515), (295, 517, 514, 479), (281, 515, 514, 280), (19, 516, 515, 281), (16, 17, 291, 520), (292, 518, 520, 291), (295, 466, 518, 517), (520, 467, 519, 16), (522, 120, 122, 17), (521, 20, 294, 513, 516), (19, 521, 516), (114, 289, 523, 112), (297, 14, 522, 16, 519), (16, 522, 17), (524, 470, 529, 531), (490, 13, 527, 525), (489, 490, 525, 526), (470, 471, 528, 529), (14, 297, 524, 531, 523), (32, 267, 268, 33, 269, 532), (34, 270, 525, 527), (271, 526, 525, 270), (271, 11, 530, 526), (531, 12, 523), (529, 288, 12, 531), (494, 495, 547, 542), (495, 299, 29, 547), (480, 481, 545, 544), (534, 494, 542, 546), (299, 480, 544, 29), (481, 533, 543, 545), (25, 277, 543, 533, 298), (28, 543, 277), (28, 278, 545, 543), (544, 545, 278, 279), (31, 267, 546), (31, 546, 542, 266), (266, 542, 547, 265), (29, 30, 265, 547), (29, 544, 279, 30), (473, 512, 540, 535), (472, 473, 535, 536), (284, 540, 512, 294, 20), (284, 22, 540), (285, 535, 540, 22), (536, 535, 285, 286), (24, 274, 541), (24, 541, 538, 273), (273, 538, 537, 272), (272, 537, 539, 23), (57, 552, 551, 56), (552, 553, 550, 551), (59, 548, 550, 62), (548, 549, 551, 550), (50, 554, 558, 49), (548, 59, 63, 499), (549, 498, 67, 58), (552, 57, 70, 497), (553, 496, 60, 61), (554, 555, 559, 558), (53, 556, 559, 55), (556, 557, 558, 559), (43, 560, 562, 42), (560, 561, 563, 562), (46, 564, 563, 48), (564, 565, 562, 563), (38, 566, 569, 41), (566, 567, 568, 569), (41, 569, 570, 40), (569, 568, 571, 570), (557, 508, 64, 52), (556, 53, 327, 509), (555, 510, 255, 54), (554, 50, 51, 511), (565, 504, 65, 45), (564, 46, 332, 505), (560, 43, 44, 507), (561, 506, 260, 47), (503, 571, 36, 96), (502, 570, 571, 503), (567, 500, 93, 37), (566, 38, 66, 501)])
me_4588_h.polygons.foreach_set('use_smooth', [True] * 548)
_k = set([(0, 341), (0, 359), (1, 350), (1, 369), (2, 351), (2, 352), (3, 353), (3, 354), (4, 342), (4, 358), (5, 343), (5, 344), (6, 345), (6, 346), (7, 347), (7, 348), (8, 333), (8, 349), (9, 337), (9, 338), (10, 339), (10, 340), (11, 271), (11, 287), (12, 288), (12, 523), (13, 300), (13, 304), (13, 527), (14, 297), (14, 522), (14, 523), (15, 289), (15, 290), (16, 519), (16, 520), (16, 522), (17, 291), (17, 522), (18, 280), (18, 292), (19, 281), (19, 521), (20, 284), (20, 294), (20, 521), (21, 282), (21, 283), (22, 284), (22, 285), (23, 272), (23, 286), (24, 273), (24, 274), (25, 274), (25, 277), (25, 298), (26, 275), (26, 276), (27, 298), (27, 486), (27, 541), (28, 277), (28, 278), (29, 544), (29, 547), (30, 265), (30, 279), (31, 266), (31, 267), (32, 267), (32, 300), (32, 532), (33, 268), (33, 269), (34, 270), (34, 532), (35, 36), (35, 37), (35, 568), (36, 96), (36, 571), (37, 93), (37, 567), (38, 41), (38, 66), (38, 566), (39, 40), (39, 66), (39, 84), (39, 502), (40, 41), (40, 570), (41, 569), (42, 43), (42, 45), (42, 562), (43, 44), (43, 560), (44, 65), (44, 247), (44, 507), (45, 65), (45, 565), (46, 48), (46, 332), (46, 564), (47, 48), (47, 260), (47, 561), (48, 563), (49, 50), (49, 52), (49, 558), (50, 51), (50, 554), (51, 64), (51, 243), (51, 511), (52, 64), (52, 557), (53, 55), (53, 327), (53, 556), (54, 55), (54, 255), (54, 555), (55, 559), (56, 57), (56, 58), (56, 551), (57, 70), (57, 552), (58, 67), (58, 549), (59, 62), (59, 63), (59, 548), (60, 61), (60, 63), (60, 92), (60, 496), (61, 62), (61, 553), (62, 550), (63, 91), (63, 499), (64, 315), (64, 508), (65, 319), (65, 504), (66, 83), (66, 501), (67, 68), (67, 70), (67, 498), (68, 71), (69, 70), (69, 72), (70, 497), (71, 73), (72, 74), (73, 75), (74, 76), (75, 77), (76, 78), (77, 79), (78, 80), (79, 81), (80, 82), (81, 83), (82, 84), (85, 87), (85, 318), (86, 88), (86, 246), (87, 89), (88, 90), (89, 91), (90, 92), (93, 94), (93, 96), (93, 500), (94, 97), (95, 96), (95, 98), (96, 503), (97, 99), (98, 100), (99, 101), (100, 102), (101, 328), (102, 256), (103, 104), (103, 193), (104, 107), (105, 106), (105, 108), (106, 194), (107, 109), (108, 110), (109, 111), (110, 112), (111, 113), (112, 114), (113, 115), (114, 116), (115, 117), (116, 118), (117, 119), (118, 120), (119, 121), (120, 122), (121, 123), (122, 124), (123, 125), (124, 126), (125, 127), (126, 128), (127, 129), (128, 130), (129, 131), (130, 132), (131, 133), (132, 134), (133, 135), (134, 136), (135, 137), (136, 138), (137, 139), (138, 140), (139, 141), (140, 142), (141, 143), (142, 144), (143, 230), (144, 145), (145, 147), (146, 148), (146, 230), (147, 149), (148, 150), (149, 151), (150, 152), (151, 153), (152, 154), (153, 155), (154, 211), (155, 156), (156, 158), (157, 159), (157, 211), (158, 160), (159, 161), (160, 162), (161, 163), (162, 164), (163, 165), (164, 166), (165, 218), (166, 167), (167, 169), (168, 170), (168, 218), (169, 171), (170, 172), (171, 173), (172, 174), (173, 175), (174, 176), (175, 177), (176, 198), (177, 178), (178, 180), (179, 181), (179, 198), (180, 182), (181, 183), (182, 184), (183, 185), (184, 186), (185, 187), (186, 188), (187, 189), (188, 190), (189, 191), (190, 192), (191, 193), (192, 194), (195, 196), (195, 221), (196, 197), (197, 199), (199, 200), (200, 201), (201, 202), (202, 203), (203, 204), (204, 264), (205, 206), (205, 264), (206, 207), (207, 234), (208, 209), (208, 233), (209, 210), (210, 212), (212, 213), (213, 214), (214, 215), (215, 216), (216, 217), (217, 219), (219, 220), (220, 221), (222, 223), (222, 242), (223, 224), (224, 263), (225, 226), (225, 263), (226, 227), (227, 228), (228, 229), (229, 231), (231, 232), (232, 233), (234, 235), (235, 261), (236, 237), (236, 261), (237, 238), (238, 239), (239, 240), (240, 262), (241, 242), (241, 262), (243, 244), (244, 245), (245, 246), (247, 248), (248, 249), (249, 250), (250, 251), (251, 252), (252, 253), (253, 254), (254, 255), (255, 327), (255, 510), (256, 257), (257, 258), (258, 259), (259, 260), (260, 332), (260, 506), (265, 266), (267, 268), (267, 546), (269, 532), (270, 271), (272, 273), (274, 275), (274, 541), (276, 277), (277, 543), (278, 279), (280, 281), (282, 521), (283, 284), (284, 540), (285, 286), (287, 288), (289, 523), (290, 522), (291, 292), (294, 512), (294, 513), (297, 519), (297, 524), (298, 533), (300, 534), (301, 477), (301, 513), (302, 469), (302, 524), (303, 310), (303, 519), (304, 491), (305, 485), (305, 486), (306, 484), (306, 485), (307, 308), (307, 493), (308, 309), (309, 492), (310, 311), (311, 468), (312, 468), (312, 469), (313, 314), (313, 474), (314, 475), (315, 316), (316, 317), (317, 318), (319, 320), (320, 321), (321, 322), (322, 323), (323, 324), (324, 325), (325, 326), (326, 327), (327, 509), (328, 329), (329, 330), (330, 331), (331, 332), (332, 505), (333, 334), (334, 335), (335, 336), (336, 337), (338, 339), (340, 341), (342, 343), (344, 345), (346, 347), (348, 349), (350, 351), (352, 353), (354, 355), (355, 356), (356, 357), (357, 358), (359, 360), (360, 361), (361, 362), (362, 363), (363, 364), (364, 365), (365, 366), (366, 367), (367, 368), (368, 369), (370, 371), (370, 464), (371, 374), (372, 373), (372, 375), (373, 465), (374, 376), (375, 377), (376, 378), (377, 379), (378, 380), (379, 381), (380, 382), (381, 383), (382, 384), (383, 385), (384, 386), (385, 387), (386, 388), (387, 389), (388, 390), (389, 391), (390, 392), (391, 393), (392, 394), (393, 395), (394, 396), (395, 397), (396, 398), (397, 399), (398, 400), (399, 401), (400, 402), (401, 403), (402, 404), (403, 405), (404, 406), (405, 407), (406, 408), (407, 409), (408, 410), (409, 411), (410, 412), (411, 413), (412, 414), (413, 415), (414, 416), (415, 417), (416, 418), (417, 419), (418, 420), (419, 421), (420, 422), (421, 423), (422, 424), (423, 425), (424, 426), (425, 427), (426, 428), (427, 429), (428, 430), (429, 431), (430, 432), (431, 433), (432, 434), (433, 435), (434, 436), (435, 437), (436, 438), (437, 439), (438, 440), (439, 441), (440, 442), (441, 443), (442, 444), (443, 445), (444, 446), (445, 447), (446, 448), (447, 449), (448, 450), (449, 451), (450, 452), (451, 453), (452, 454), (453, 455), (454, 456), (455, 457), (456, 458), (457, 459), (458, 460), (459, 461), (460, 462), (461, 463), (462, 464), (463, 465), (474, 512), (475, 476), (476, 477), (482, 483), (482, 533), (483, 484), (491, 492), (493, 534), (496, 497), (498, 499), (500, 501), (502, 503), (504, 505), (506, 507), (508, 509), (510, 511), (512, 540), (513, 516), (514, 515), (514, 517), (515, 516), (516, 521), (517, 518), (518, 520), (523, 531), (524, 531), (525, 526), (525, 527), (526, 530), (527, 532), (528, 529), (528, 530), (529, 531), (533, 543), (534, 546), (535, 536), (535, 540), (536, 539), (537, 538), (537, 539), (538, 541), (542, 546), (542, 547), (543, 545), (544, 545), (548, 549), (550, 551), (552, 553), (554, 555), (556, 557), (558, 559), (560, 561), (562, 563), (564, 565), (566, 567), (568, 569), (570, 571)])
me_4588_h.attributes.new('sharp_edge', 'BOOLEAN', 'EDGE').data.foreach_set('value', [ (min(e.vertices), max(e.vertices)) in _k for e in me_4588_h.edges])
_uv = me_4588_h.uv_layers.new(name='UVMap')
_uv.uv.foreach_set('vector', [0.5488, 0.6941, 0.5484, 0.6992, 0.5291, 0.6992, 0.5296, 0.6916, 0.5291, 0.6992, 0.5484, 0.6992, 0.5488, 0.7042, 0.5296, 0.7068, 0.7992, 0.6812, 0.7942, 0.6812, 0.7942, 0.6038, 0.7992, 0.6038, 0.3377, 0.4415, 0.373, 0.4415, 0.373, 0.5969, 0.3377, 0.5975, 0.3377, 0.5969, 0.3373, 0.5973, 0.3372, 0.5971, 0.337, 0.5969, 0.3377, 0.5969, 0.3377, 0.5975, 0.3375, 0.5974, 0.9578, 0.4062, 0.9623, 0.4062, 0.9623, 0.5609, 0.9578, 0.5609, 0.9699, 0.4062, 0.9775, 0.4062, 0.9775, 0.5609, 0.9699, 0.5609, 0.5291, 0.6292, 0.5336, 0.6314, 0.5291, 0.6502, 0.9216, 0.5969, 0.9216, 0.4415, 0.9569, 0.4415, 0.9569, 0.5969, 0.9216, 0.5975, 0.9216, 0.4415, 0.9216, 0.5969, 0.8862, 0.5975, 0.8862, 0.5969, 0.8862, 0.4415, 0.4477, 0.4053, 0.4477, 0.2229, 0.4887, 0.1572, 0.5707, 0.2085, 0.5451, 0.2495, 0.409, 0.2229, 0.4091, 0.4053, 0.3116, 0.2495, 0.286, 0.2086, 0.368, 0.1573, 0.2031, 0.1572, 0.2851, 0.2085, 0.2595, 0.2495, 0.1621, 0.4053, 0.1621, 0.2229, 0.0004068, 0.2086, 0.0824, 0.1573, 0.1234, 0.2229, 0.1235, 0.4053, 0.02608, 0.2495, 0.162, 0.8111, 0.1621, 0.6286, 0.2032, 0.563, 0.2851, 0.6144, 0.2595, 0.6553, 0.1234, 0.6286, 0.1234, 0.8111, 0.02603, 0.6552, 0.0004068, 0.6142, 0.08244, 0.563, 0.7204, 0.1455, 0.7332, 0.1455, 0.7332, 0.2229, 0.7203, 0.2229, 0.8571, 0.185, 0.87, 0.185, 0.87, 0.3688, 0.8571, 0.3688, 0.87, 0.185, 0.8829, 0.185, 0.8829, 0.3688, 0.87, 0.3688, 0.8829, 0.185, 0.8958, 0.185, 0.8958, 0.3688, 0.8829, 0.3688, 0.8958, 0.185, 0.9087, 0.185, 0.9087, 0.3688, 0.8958, 0.3688, 0.9087, 0.185, 0.9216, 0.185, 0.9216, 0.3688, 0.9087, 0.3688, 0.9216, 0.185, 0.9345, 0.185, 0.9345, 0.3688, 0.9216, 0.3688, 0.9345, 0.185, 0.9474, 0.185, 0.9474, 0.3688, 0.9345, 0.3688, 0.9474, 0.185, 0.9603, 0.185, 0.9603, 0.3688, 0.9474, 0.3688, 0.9603, 0.185, 0.9731, 0.185, 0.9731, 0.3688, 0.9603, 0.3688, 0.8605, 0.759, 0.8733, 0.759, 0.8733, 0.9428, 0.8605, 0.9428, 0.8733, 0.759, 0.8862, 0.759, 0.8862, 0.9428, 0.8733, 0.9428, 0.8862, 0.759, 0.8991, 0.759, 0.8991, 0.9428, 0.8862, 0.9428, 0.8991, 0.759, 0.912, 0.759, 0.912, 0.9428, 0.8991, 0.9428, 0.912, 0.759, 0.9249, 0.759, 0.9249, 0.9428, 0.912, 0.9428, 0.9249, 0.759, 0.9378, 0.759, 0.9378, 0.9428, 0.9249, 0.9428, 0.9378, 0.759, 0.9507, 0.759, 0.9507, 0.9428, 0.9378, 0.9428, 0.9507, 0.759, 0.9636, 0.759, 0.9636, 0.9428, 0.9507, 0.9428, 0.9636, 0.759, 0.9764, 0.759, 0.9764, 0.9428, 0.9636, 0.9428, 0.8571, 0.0004068, 0.8699, 0.0004112, 0.8699, 0.1842, 0.8571, 0.1842, 0.8699, 0.0004112, 0.8828, 0.0004157, 0.8828, 0.1842, 0.8699, 0.1842, 0.8828, 0.0004157, 0.8957, 0.0004201, 0.8957, 0.1842, 0.8828, 0.1842, 0.8957, 0.0004201, 0.9086, 0.0004246, 0.9086, 0.1842, 0.8957, 0.1842, 0.9086, 0.0004246, 0.9215, 0.000429, 0.9215, 0.1842, 0.9086, 0.1842, 0.9215, 0.000429, 0.9344, 0.0004335, 0.9344, 0.1842, 0.9215, 0.1842, 0.9344, 0.0004335, 0.9474, 0.0004379, 0.9473, 0.1842, 0.9344, 0.1842, 0.9474, 0.0004379, 0.9603, 0.0004424, 0.9602, 0.1842, 0.9473, 0.1842, 0.9603, 0.0004424, 0.9732, 0.0004468, 0.9731, 0.1842, 0.9602, 0.1842, 0.7692, 0.4062, 0.7821, 0.4062, 0.7821, 0.5899, 0.7692, 0.5899, 0.7821, 0.4062, 0.795, 0.4062, 0.795, 0.5899, 0.7821, 0.5899, 0.795, 0.4062, 0.8079, 0.4062, 0.8079, 0.5899, 0.795, 0.5899, 0.8079, 0.4062, 0.8209, 0.4062, 0.8208, 0.5899, 0.8079, 0.5899, 0.8209, 0.4062, 0.8338, 0.4062, 0.8337, 0.5899, 0.8208, 0.5899, 0.8338, 0.4062, 0.8467, 0.4062, 0.8466, 0.5899, 0.8337, 0.5899, 0.8467, 0.4062, 0.8596, 0.4062, 0.8595, 0.59, 0.8466, 0.5899, 0.8596, 0.4062, 0.8725, 0.4062, 0.8724, 0.59, 0.8595, 0.59, 0.8725, 0.4062, 0.8854, 0.4062, 0.8853, 0.59, 0.8724, 0.59, 0.9301, 0.6504, 0.931, 0.6579, 0.9117, 0.6592, 0.9111, 0.6542, 0.931, 0.6579, 0.931, 0.6655, 0.9117, 0.6643, 0.9117, 0.6592, 0.931, 0.6655, 0.9301, 0.6731, 0.9111, 0.6693, 0.9117, 0.6643, 0.9301, 0.6731, 0.9281, 0.6804, 0.9098, 0.6742, 0.9111, 0.6693, 0.9281, 0.6804, 0.9252, 0.6874, 0.9078, 0.6788, 0.9098, 0.6742, 0.9252, 0.6874, 0.9214, 0.694, 0.9053, 0.6832, 0.9078, 0.6788, 0.9214, 0.694, 0.9168, 0.7, 0.9022, 0.6872, 0.9053, 0.6832, 0.9168, 0.7, 0.9114, 0.7054, 0.8986, 0.6908, 0.9022, 0.6872, 0.9114, 0.7054, 0.9054, 0.71, 0.8946, 0.6939, 0.8986, 0.6908, 0.9054, 0.71, 0.8988, 0.7138, 0.8902, 0.6964, 0.8946, 0.6939, 0.8988, 0.7138, 0.8918, 0.7167, 0.8856, 0.6984, 0.8902, 0.6964, 0.8918, 0.7167, 0.8845, 0.7186, 0.8807, 0.6997, 0.8856, 0.6984, 0.8845, 0.7186, 0.8769, 0.7196, 0.8757, 0.7003, 0.8807, 0.6997, 0.8769, 0.7196, 0.8693, 0.7196, 0.8706, 0.7003, 0.8757, 0.7003, 0.8693, 0.7196, 0.8618, 0.7186, 0.8656, 0.6997, 0.8706, 0.7003, 0.8618, 0.7186, 0.8545, 0.7167, 0.8607, 0.6984, 0.8656, 0.6997, 0.8545, 0.7167, 0.8475, 0.7138, 0.856, 0.6964, 0.8607, 0.6984, 0.8475, 0.7138, 0.8409, 0.71, 0.8516, 0.6939, 0.856, 0.6964, 0.8409, 0.71, 0.8349, 0.7053, 0.8476, 0.6908, 0.8516, 0.6939, 0.8349, 0.7053, 0.8295, 0.7, 0.8441, 0.6872, 0.8476, 0.6908, 0.8295, 0.7, 0.8249, 0.694, 0.841, 0.6832, 0.8441, 0.6872, 0.8249, 0.694, 0.8211, 0.6874, 0.8384, 0.6788, 0.841, 0.6832, 0.8211, 0.6874, 0.8182, 0.6804, 0.8365, 0.6742, 0.8384, 0.6788, 0.8182, 0.6804, 0.8162, 0.673, 0.8352, 0.6693, 0.8365, 0.6742, 0.8162, 0.673, 0.8152, 0.6655, 0.8345, 0.6642, 0.8352, 0.6693, 0.8152, 0.6655, 0.8152, 0.6579, 0.8345, 0.6592, 0.8345, 0.6642, 0.8152, 0.6579, 0.8162, 0.6504, 0.8352, 0.6542, 0.8345, 0.6592, 0.8162, 0.6504, 0.8182, 0.6431, 0.8365, 0.6493, 0.8352, 0.6542, 0.8182, 0.6431, 0.8211, 0.636, 0.8384, 0.6446, 0.8365, 0.6493, 0.8211, 0.636, 0.8249, 0.6295, 0.841, 0.6402, 0.8384, 0.6446, 0.8249, 0.6295, 0.8295, 0.6235, 0.8441, 0.6362, 0.841, 0.6402, 0.8295, 0.6235, 0.8349, 0.6181, 0.8476, 0.6326, 0.8441, 0.6362, 0.8349, 0.6181, 0.8409, 0.6135, 0.8517, 0.6296, 0.8476, 0.6326, 0.8409, 0.6135, 0.8475, 0.6097, 0.856, 0.627, 0.8517, 0.6296, 0.8475, 0.6097, 0.8545, 0.6068, 0.8607, 0.6251, 0.856, 0.627, 0.8545, 0.6068, 0.8618, 0.6048, 0.8656, 0.6238, 0.8607, 0.6251, 0.8618, 0.6048, 0.8694, 0.6038, 0.8706, 0.6231, 0.8656, 0.6238, 0.8694, 0.6038, 0.8769, 0.6038, 0.8757, 0.6231, 0.8706, 0.6231, 0.8769, 0.6038, 0.8845, 0.6048, 0.8807, 0.6238, 0.8757, 0.6231, 0.8845, 0.6048, 0.8918, 0.6068, 0.8856, 0.6251, 0.8807, 0.6238, 0.8918, 0.6068, 0.8988, 0.6097, 0.8903, 0.627, 0.8856, 0.6251, 0.8988, 0.6097, 0.9054, 0.6135, 0.8946, 0.6296, 0.8903, 0.627, 0.9054, 0.6135, 0.9114, 0.6181, 0.8987, 0.6326, 0.8946, 0.6296, 0.9114, 0.6181, 0.9168, 0.6235, 0.9022, 0.6362, 0.8987, 0.6326, 0.9168, 0.6235, 0.9214, 0.6295, 0.9053, 0.6402, 0.9022, 0.6362, 0.9214, 0.6295, 0.9252, 0.6361, 0.9078, 0.6446, 0.9053, 0.6402, 0.9252, 0.6361, 0.9281, 0.6431, 0.9098, 0.6493, 0.9078, 0.6446, 0.9281, 0.6431, 0.9301, 0.6504, 0.9111, 0.6542, 0.9098, 0.6493, 0.1902, 0.8506, 0.1826, 0.8506, 0.1826, 0.8119, 0.1902, 0.8119, 0.1978, 0.8506, 0.1902, 0.8506, 0.1902, 0.8119, 0.1978, 0.8119, 0.2054, 0.8506, 0.1978, 0.8506, 0.1978, 0.8119, 0.2054, 0.8119, 0.2129, 0.8506, 0.2054, 0.8506, 0.2054, 0.8119, 0.2129, 0.8119, 0.2205, 0.8506, 0.2129, 0.8506, 0.2129, 0.8119, 0.2205, 0.8119, 0.2281, 0.8506, 0.2205, 0.8506, 0.2205, 0.8119, 0.2281, 0.8119, 0.2357, 0.8506, 0.2281, 0.8506, 0.2281, 0.8119, 0.2357, 0.8119, 0.2433, 0.8506, 0.2357, 0.8506, 0.2357, 0.8119, 0.2433, 0.8119, 0.2509, 0.8506, 0.2433, 0.8506, 0.2433, 0.8119, 0.2509, 0.8119, 0.2585, 0.8506, 0.2509, 0.8506, 0.2509, 0.8119, 0.2585, 0.8119, 0.2661, 0.8506, 0.2585, 0.8506, 0.2585, 0.8119, 0.2661, 0.8119, 0.2737, 0.8506, 0.2661, 0.8506, 0.2661, 0.8119, 0.2737, 0.8119, 0.09908, 0.8506, 0.0915, 0.8506, 0.0915, 0.8119, 0.09908, 0.8119, 0.1067, 0.8506, 0.09908, 0.8506, 0.09908, 0.8119, 0.1067, 0.8119, 0.1143, 0.8506, 0.1067, 0.8506, 0.1067, 0.8119, 0.1143, 0.8119, 0.1219, 0.8506, 0.1143, 0.8506, 0.1143, 0.8119, 0.1219, 0.8119, 0.1294, 0.8506, 0.1219, 0.8506, 0.1219, 0.8119, 0.1294, 0.8119, 0.137, 0.8506, 0.1294, 0.8506, 0.1294, 0.8119, 0.137, 0.8119, 0.1446, 0.8506, 0.137, 0.8506, 0.137, 0.8119, 0.1446, 0.8119, 0.1522, 0.8506, 0.1446, 0.8506, 0.1446, 0.8119, 0.1522, 0.8119, 0.1598, 0.8506, 0.1522, 0.8506, 0.1522, 0.8119, 0.1598, 0.8119, 0.1674, 0.8506, 0.1598, 0.8506, 0.1598, 0.8119, 0.1674, 0.8119, 0.175, 0.8506, 0.1674, 0.8506, 0.1674, 0.8119, 0.175, 0.8119, 0.1826, 0.8506, 0.175, 0.8506, 0.175, 0.8119, 0.1826, 0.8119, 0.007996, 0.8506, 0.0004069, 0.8506, 0.0004068, 0.8119, 0.007996, 0.8119, 0.01559, 0.8506, 0.007996, 0.8506, 0.007996, 0.8119, 0.01559, 0.8119, 0.02318, 0.8506, 0.01559, 0.8506, 0.01559, 0.8119, 0.02318, 0.8119, 0.03077, 0.8506, 0.02318, 0.8506, 0.02318, 0.8119, 0.03077, 0.8119, 0.03836, 0.8506, 0.03077, 0.8506, 0.03077, 0.8119, 0.03836, 0.8119, 0.04595, 0.8506, 0.03836, 0.8506, 0.03836, 0.8119, 0.04595, 0.8119, 0.05354, 0.8506, 0.04595, 0.8506, 0.04595, 0.8119, 0.05354, 0.8119, 0.06113, 0.8506, 0.05354, 0.8506, 0.05354, 0.8119, 0.06113, 0.8119, 0.06872, 0.8506, 0.06113, 0.8506, 0.06113, 0.8119, 0.06872, 0.8119, 0.07632, 0.8506, 0.06872, 0.8506, 0.06872, 0.8119, 0.07632, 0.8119, 0.08391, 0.8506, 0.07632, 0.8506, 0.07632, 0.8119, 0.08391, 0.8119, 0.0915, 0.8506, 0.08391, 0.8506, 0.08391, 0.8119, 0.0915, 0.8119, 0.2813, 0.8506, 0.2737, 0.8506, 0.2737, 0.8119, 0.2813, 0.8119, 0.2889, 0.8506, 0.2813, 0.8506, 0.2813, 0.8119, 0.2889, 0.8119, 0.2964, 0.8506, 0.2889, 0.8506, 0.2889, 0.8119, 0.2964, 0.8119, 0.304, 0.8506, 0.2964, 0.8506, 0.2964, 0.8119, 0.304, 0.8119, 0.3116, 0.8506, 0.304, 0.8506, 0.304, 0.8119, 0.3116, 0.8119, 0.3192, 0.8506, 0.3116, 0.8506, 0.3116, 0.8119, 0.3192, 0.8119, 0.3268, 0.8506, 0.3192, 0.8506, 0.3192, 0.8119, 0.3268, 0.8119, 0.3344, 0.8506, 0.3268, 0.8506, 0.3268, 0.8119, 0.3344, 0.8119, 0.342, 0.8506, 0.3344, 0.8506, 0.3344, 0.8119, 0.342, 0.8119, 0.3496, 0.8506, 0.342, 0.8506, 0.342, 0.8119, 0.3496, 0.8119, 0.3572, 0.8506, 0.3496, 0.8506, 0.3496, 0.8119, 0.3572, 0.8119, 0.3648, 0.8506, 0.3572, 0.8506, 0.3572, 0.8119, 0.3648, 0.8119, 0.8094, 0.6812, 0.8094, 0.6038, 0.8144, 0.6038, 0.8144, 0.6812, 0.6171, 0.6038, 0.6171, 0.6812, 0.612, 0.6812, 0.612, 0.6038, 0.7233, 0.6812, 0.7233, 0.6038, 0.7284, 0.6038, 0.7284, 0.6812, 0.7739, 0.6812, 0.7739, 0.6038, 0.779, 0.6038, 0.779, 0.6812, 0.6272, 0.6038, 0.6322, 0.6038, 0.6322, 0.6812, 0.6272, 0.6812, 0.7082, 0.6812, 0.7082, 0.6038, 0.7132, 0.6038, 0.7132, 0.6812, 0.7638, 0.6812, 0.7638, 0.6038, 0.7689, 0.6038, 0.7689, 0.6812, 0.7183, 0.6038, 0.7233, 0.6038, 0.7233, 0.6812, 0.7183, 0.6812, 0.5918, 0.6812, 0.5918, 0.6038, 0.5968, 0.6038, 0.5968, 0.6812, 0.7284, 0.6812, 0.7284, 0.6038, 0.7335, 0.6038, 0.7335, 0.6812, 0.6221, 0.6038, 0.6272, 0.6038, 0.6272, 0.6812, 0.6221, 0.6812, 0.7031, 0.6812, 0.7031, 0.6038, 0.7082, 0.6038, 0.7082, 0.6812, 0.6727, 0.6812, 0.6727, 0.6038, 0.6778, 0.6038, 0.6778, 0.6812, 0.7537, 0.6812, 0.7537, 0.6038, 0.7588, 0.6038, 0.7588, 0.6812, 0.7385, 0.6812, 0.7385, 0.6038, 0.7436, 0.6038, 0.7436, 0.6812, 0.7942, 0.6038, 0.7942, 0.6812, 0.7891, 0.6812, 0.7891, 0.6038, 0.779, 0.6812, 0.779, 0.6038, 0.7841, 0.6038, 0.7841, 0.6812, 0.6575, 0.6812, 0.6525, 0.6812, 0.6525, 0.6038, 0.6575, 0.6038, 0.6424, 0.6038, 0.6474, 0.6038, 0.6474, 0.6812, 0.6424, 0.6812, 0.6778, 0.6038, 0.6828, 0.6038, 0.6828, 0.6812, 0.6778, 0.6812, 0.6171, 0.6038, 0.6221, 0.6038, 0.6221, 0.6812, 0.6171, 0.6812, 0.7588, 0.6812, 0.7588, 0.6038, 0.7638, 0.6038, 0.7638, 0.6812, 0.6626, 0.6812, 0.6626, 0.6038, 0.6677, 0.6038, 0.6677, 0.6812, 0.7486, 0.6038, 0.7537, 0.6038, 0.7537, 0.6812, 0.7486, 0.6812, 0.6575, 0.6038, 0.6626, 0.6038, 0.6626, 0.6812, 0.6575, 0.6812, 0.6373, 0.6038, 0.6424, 0.6038, 0.6424, 0.6812, 0.6373, 0.6812, 0.8227, 0.8082, 0.8303, 0.8082, 0.8303, 0.963, 0.8227, 0.963, 0.5968, 0.6812, 0.5968, 0.6038, 0.6019, 0.6038, 0.6019, 0.6812, 0.7436, 0.6812, 0.7436, 0.6038, 0.7486, 0.6038, 0.7486, 0.6812, 0.5816, 0.6038, 0.5867, 0.6038, 0.5867, 0.6812, 0.5816, 0.6812, 0.7992, 0.6038, 0.8043, 0.6038, 0.8043, 0.6812, 0.7992, 0.6812, 0.6019, 0.6812, 0.6019, 0.6038, 0.6069, 0.6038, 0.6069, 0.6812, 0.8043, 0.6038, 0.8094, 0.6038, 0.8094, 0.6812, 0.8043, 0.6812, 0.5766, 0.6812, 0.5766, 0.6038, 0.5816, 0.6038, 0.5816, 0.6812, 0.5715, 0.6038, 0.5766, 0.6038, 0.5766, 0.6812, 0.5715, 0.6812, 0.6525, 0.6812, 0.6474, 0.6812, 0.6474, 0.6038, 0.6525, 0.6038, 0.7841, 0.6038, 0.7891, 0.6038, 0.7891, 0.6812, 0.7841, 0.6812, 0.693, 0.6812, 0.693, 0.6038, 0.698, 0.6038, 0.698, 0.6812, 0.6677, 0.6038, 0.6727, 0.6038, 0.6727, 0.6812, 0.6677, 0.6812, 0.7335, 0.6038, 0.7385, 0.6038, 0.7385, 0.6812, 0.7335, 0.6812, 0.698, 0.6812, 0.698, 0.6038, 0.7031, 0.6038, 0.7031, 0.6812, 0.7689, 0.6038, 0.7739, 0.6038, 0.7739, 0.6812, 0.7689, 0.6812, 0.6828, 0.6038, 0.6879, 0.6038, 0.6879, 0.6812, 0.6828, 0.6812, 0.6322, 0.6038, 0.6373, 0.6038, 0.6373, 0.6812, 0.6322, 0.6812, 0.7132, 0.6038, 0.7183, 0.6038, 0.7183, 0.6812, 0.7132, 0.6812, 0.3377, 0.7891, 0.3377, 0.7897, 0.3375, 0.7896, 0.3373, 0.7895, 0.3372, 0.7893, 0.337, 0.7891, 0.5634, 0.6517, 0.556, 0.6532, 0.5535, 0.634, 0.5584, 0.633, 0.774, 0.999, 0.774, 0.9996, 0.7738, 0.9995, 0.7736, 0.9993, 0.7735, 0.9992, 0.7734, 0.999, 0.9446, 0.5983, 0.9522, 0.5983, 0.9522, 0.7531, 0.9446, 0.7531, 0.9775, 0.4062, 0.9851, 0.4062, 0.9851, 0.5609, 0.9775, 0.5609, 0.9623, 0.4062, 0.9699, 0.4062, 0.9699, 0.5609, 0.9623, 0.5609, 0.8303, 0.8082, 0.8379, 0.8082, 0.8379, 0.963, 0.8303, 0.963, 0.5535, 0.634, 0.556, 0.6532, 0.5484, 0.6537, 0.5484, 0.6343, 0.6623, 0.847, 0.6623, 0.8084, 0.6699, 0.8082, 0.6699, 0.8084, 0.6699, 0.847, 0.3721, 0.4387, 0.373, 0.4415, 0.3377, 0.4415, 0.3377, 0.4062, 0.3405, 0.4071, 0.3474, 0.4105, 0.3537, 0.4147, 0.3594, 0.4198, 0.3645, 0.4255, 0.3687, 0.4318, 0.9216, 0.4415, 0.9216, 0.4062, 0.9244, 0.4071, 0.9313, 0.4105, 0.9376, 0.4147, 0.9433, 0.4198, 0.9484, 0.4255, 0.9526, 0.4318, 0.956, 0.4387, 0.9569, 0.4415, 0.4953, 0.759, 0.5054, 0.759, 0.5054, 0.8074, 0.4953, 0.8074, 0.5459, 0.759, 0.556, 0.759, 0.556, 0.8074, 0.5459, 0.8074, 0.5054, 0.759, 0.5156, 0.759, 0.5156, 0.8074, 0.5054, 0.8074, 0.7989, 0.759, 0.8091, 0.759, 0.8091, 0.8074, 0.7989, 0.8074, 0.4447, 0.759, 0.4548, 0.759, 0.4548, 0.8074, 0.4447, 0.8074, 0.556, 0.759, 0.5662, 0.759, 0.5662, 0.8074, 0.556, 0.8074, 0.4548, 0.759, 0.4649, 0.759, 0.4649, 0.8074, 0.4548, 0.8074, 0.5358, 0.759, 0.5459, 0.759, 0.5459, 0.8074, 0.5358, 0.8074, 0.6876, 0.759, 0.6977, 0.759, 0.6977, 0.8074, 0.6876, 0.8074, 0.4245, 0.759, 0.4346, 0.759, 0.4346, 0.8074, 0.4245, 0.8074, 0.3941, 0.759, 0.4042, 0.759, 0.4042, 0.8074, 0.3941, 0.8074, 0.8091, 0.759, 0.8192, 0.759, 0.8192, 0.8074, 0.8091, 0.8074, 0.4143, 0.759, 0.4245, 0.759, 0.4245, 0.8074, 0.4143, 0.8074, 0.4649, 0.759, 0.4751, 0.759, 0.4751, 0.8074, 0.4649, 0.8074, 0.6269, 0.759, 0.637, 0.759, 0.637, 0.8074, 0.6269, 0.8074, 0.4852, 0.759, 0.4953, 0.759, 0.4953, 0.8074, 0.4852, 0.8074, 0.8495, 0.759, 0.8597, 0.759, 0.8597, 0.8074, 0.8495, 0.8074, 0.7888, 0.759, 0.7989, 0.759, 0.7989, 0.8074, 0.7888, 0.8074, 0.6066, 0.759, 0.6168, 0.759, 0.6168, 0.8074, 0.6066, 0.8074, 0.7281, 0.759, 0.7382, 0.759, 0.7382, 0.8074, 0.7281, 0.8074, 0.6977, 0.759, 0.7079, 0.759, 0.7078, 0.8074, 0.6977, 0.8074, 0.8293, 0.759, 0.8394, 0.759, 0.8394, 0.8074, 0.8293, 0.8074, 0.8192, 0.759, 0.8293, 0.759, 0.8293, 0.8074, 0.8192, 0.8074, 0.6168, 0.759, 0.6269, 0.759, 0.6269, 0.8074, 0.6168, 0.8074, 0.5864, 0.759, 0.5965, 0.759, 0.5965, 0.8074, 0.5864, 0.8074, 0.7382, 0.759, 0.7483, 0.759, 0.7483, 0.8074, 0.7382, 0.8074, 0.7787, 0.759, 0.7888, 0.759, 0.7888, 0.8074, 0.7787, 0.8074, 0.7686, 0.759, 0.7787, 0.759, 0.7787, 0.8074, 0.7686, 0.8074, 0.7483, 0.759, 0.7585, 0.759, 0.7585, 0.8074, 0.7483, 0.8074, 0.7585, 0.759, 0.7686, 0.759, 0.7686, 0.8074, 0.7585, 0.8074, 0.4751, 0.759, 0.4852, 0.759, 0.4852, 0.8074, 0.4751, 0.8074, 0.7079, 0.759, 0.718, 0.759, 0.718, 0.8074, 0.7078, 0.8074, 0.384, 0.759, 0.3941, 0.759, 0.3941, 0.8074, 0.384, 0.8074, 0.5662, 0.759, 0.5763, 0.759, 0.5763, 0.8074, 0.5662, 0.8074, 0.4346, 0.759, 0.4447, 0.759, 0.4447, 0.8074, 0.4346, 0.8074, 0.6674, 0.759, 0.6775, 0.759, 0.6775, 0.8074, 0.6674, 0.8074, 0.5965, 0.759, 0.6066, 0.759, 0.6066, 0.8074, 0.5965, 0.8074, 0.4042, 0.759, 0.4143, 0.759, 0.4143, 0.8074, 0.4042, 0.8074, 0.5763, 0.759, 0.5864, 0.759, 0.5864, 0.8074, 0.5763, 0.8074, 0.8394, 0.759, 0.8495, 0.759, 0.8495, 0.8074, 0.8394, 0.8074, 0.637, 0.759, 0.6471, 0.759, 0.6471, 0.8074, 0.637, 0.8074, 0.718, 0.759, 0.7281, 0.759, 0.7281, 0.8074, 0.718, 0.8074, 0.6572, 0.759, 0.6674, 0.759, 0.6674, 0.8074, 0.6572, 0.8074, 0.6471, 0.759, 0.6572, 0.759, 0.6572, 0.8074, 0.6471, 0.8074, 0.5156, 0.759, 0.5257, 0.759, 0.5257, 0.8074, 0.5156, 0.8074, 0.6775, 0.759, 0.6876, 0.759, 0.6876, 0.8074, 0.6775, 0.8074, 0.5257, 0.759, 0.5358, 0.759, 0.5358, 0.8074, 0.5257, 0.8074, 0.5283, 0.6759, 0.5283, 0.6861, 0.509, 0.6848, 0.509, 0.6772, 0.5283, 0.6861, 0.527, 0.6961, 0.508, 0.6923, 0.509, 0.6848, 0.527, 0.6961, 0.5243, 0.7059, 0.506, 0.6997, 0.508, 0.6923, 0.5243, 0.7059, 0.5205, 0.7152, 0.5031, 0.7067, 0.506, 0.6997, 0.5205, 0.7152, 0.5154, 0.724, 0.4993, 0.7132, 0.5031, 0.7067, 0.5154, 0.724, 0.5093, 0.732, 0.4947, 0.7193, 0.4993, 0.7132, 0.5093, 0.732, 0.5021, 0.7392, 0.4893, 0.7246, 0.4947, 0.7193, 0.5021, 0.7392, 0.4941, 0.7453, 0.4833, 0.7293, 0.4893, 0.7246, 0.4941, 0.7453, 0.4853, 0.7504, 0.4768, 0.7331, 0.4833, 0.7293, 0.4853, 0.7504, 0.476, 0.7543, 0.4697, 0.736, 0.4768, 0.7331, 0.476, 0.7543, 0.4662, 0.7569, 0.4624, 0.7379, 0.4697, 0.736, 0.4662, 0.7569, 0.4562, 0.7582, 0.4549, 0.7389, 0.4624, 0.7379, 0.4562, 0.7582, 0.446, 0.7582, 0.4473, 0.7389, 0.4549, 0.7389, 0.446, 0.7582, 0.436, 0.7569, 0.4398, 0.7379, 0.4473, 0.7389, 0.436, 0.7569, 0.4262, 0.7543, 0.4324, 0.736, 0.4398, 0.7379, 0.4262, 0.7543, 0.4169, 0.7504, 0.4254, 0.7331, 0.4324, 0.736, 0.4169, 0.7504, 0.4081, 0.7454, 0.4188, 0.7293, 0.4254, 0.7331, 0.4081, 0.7454, 0.4001, 0.7392, 0.4128, 0.7247, 0.4188, 0.7293, 0.4001, 0.7392, 0.3929, 0.7321, 0.4074, 0.7193, 0.4128, 0.7247, 0.3929, 0.7321, 0.3867, 0.724, 0.4028, 0.7133, 0.4074, 0.7193, 0.3867, 0.724, 0.3817, 0.7153, 0.399, 0.7067, 0.4028, 0.7133, 0.3817, 0.7153, 0.3778, 0.7059, 0.3961, 0.6997, 0.399, 0.7067, 0.3778, 0.7059, 0.3752, 0.6961, 0.3942, 0.6924, 0.3961, 0.6997, 0.3752, 0.6961, 0.3739, 0.6861, 0.3932, 0.6848, 0.3942, 0.6924, 0.3739, 0.6861, 0.3739, 0.676, 0.3932, 0.6772, 0.3932, 0.6848, 0.3739, 0.676, 0.3752, 0.666, 0.3941, 0.6697, 0.3932, 0.6772, 0.3752, 0.666, 0.3778, 0.6562, 0.3961, 0.6624, 0.3941, 0.6697, 0.3778, 0.6562, 0.3817, 0.6468, 0.399, 0.6554, 0.3961, 0.6624, 0.3817, 0.6468, 0.3867, 0.6381, 0.4028, 0.6488, 0.399, 0.6554, 0.3867, 0.6381, 0.3929, 0.63, 0.4074, 0.6428, 0.4028, 0.6488, 0.3929, 0.63, 0.4, 0.6229, 0.4128, 0.6374, 0.4074, 0.6428, 0.4, 0.6229, 0.4081, 0.6167, 0.4188, 0.6328, 0.4128, 0.6374, 0.4081, 0.6167, 0.4168, 0.6116, 0.4254, 0.629, 0.4188, 0.6328, 0.4168, 0.6116, 0.4262, 0.6078, 0.4324, 0.6261, 0.4254, 0.629, 0.4262, 0.6078, 0.4359, 0.6051, 0.4397, 0.6241, 0.4324, 0.6261, 0.4359, 0.6051, 0.446, 0.6038, 0.4472, 0.6231, 0.4397, 0.6241, 0.446, 0.6038, 0.4561, 0.6038, 0.4548, 0.6231, 0.4472, 0.6231, 0.4561, 0.6038, 0.4661, 0.6051, 0.4624, 0.6241, 0.4548, 0.6231, 0.4661, 0.6051, 0.4759, 0.6077, 0.4697, 0.6261, 0.4624, 0.6241, 0.4759, 0.6077, 0.4853, 0.6116, 0.4767, 0.629, 0.4697, 0.6261, 0.4853, 0.6116, 0.494, 0.6167, 0.4833, 0.6328, 0.4767, 0.629, 0.494, 0.6167, 0.5021, 0.6228, 0.4893, 0.6374, 0.4833, 0.6328, 0.5021, 0.6228, 0.5092, 0.63, 0.4947, 0.6427, 0.4893, 0.6374, 0.5092, 0.63, 0.5154, 0.638, 0.4993, 0.6488, 0.4947, 0.6427, 0.5154, 0.638, 0.5204, 0.6468, 0.5031, 0.6553, 0.4993, 0.6488, 0.5204, 0.6468, 0.5243, 0.6561, 0.506, 0.6624, 0.5031, 0.6553, 0.5243, 0.6561, 0.5269, 0.6659, 0.508, 0.6697, 0.506, 0.6624, 0.5269, 0.6659, 0.5283, 0.6759, 0.509, 0.6772, 0.508, 0.6697, 0.7306, 0.847, 0.7306, 0.8083, 0.7382, 0.8083, 0.7382, 0.847, 0.723, 0.847, 0.723, 0.8083, 0.7306, 0.8083, 0.7306, 0.847, 0.723, 0.847, 0.7154, 0.847, 0.7154, 0.8084, 0.7192, 0.8083, 0.723, 0.8083, 0.7078, 0.847, 0.7078, 0.8084, 0.7154, 0.8084, 0.7154, 0.847, 0.7002, 0.847, 0.7002, 0.8084, 0.7078, 0.8084, 0.7078, 0.847, 0.6926, 0.847, 0.6926, 0.8084, 0.7002, 0.8084, 0.7002, 0.847, 0.685, 0.847, 0.685, 0.8084, 0.6926, 0.8084, 0.6926, 0.847, 0.6775, 0.847, 0.6775, 0.8084, 0.685, 0.8084, 0.685, 0.847, 0.6699, 0.847, 0.6699, 0.8084, 0.6775, 0.8084, 0.6775, 0.847, 0.8088, 0.8408, 0.8098, 0.8437, 0.7744, 0.8436, 0.7745, 0.8082, 0.7773, 0.8092, 0.7842, 0.8126, 0.7905, 0.8168, 0.7962, 0.8219, 0.8012, 0.8276, 0.8054, 0.834, 0.6547, 0.847, 0.6547, 0.8084, 0.6623, 0.8084, 0.6623, 0.847, 0.6471, 0.847, 0.6471, 0.8084, 0.6547, 0.8084, 0.6547, 0.847, 0.4573, 0.847, 0.4573, 0.8084, 0.4649, 0.8084, 0.4649, 0.847, 0.4498, 0.847, 0.4498, 0.8084, 0.4573, 0.8084, 0.4573, 0.847, 0.4498, 0.847, 0.4422, 0.847, 0.4422, 0.8084, 0.4498, 0.8082, 0.4498, 0.8084, 0.4346, 0.847, 0.4346, 0.8084, 0.4422, 0.8084, 0.4422, 0.847, 0.427, 0.847, 0.427, 0.8084, 0.4346, 0.8084, 0.4346, 0.847, 0.4194, 0.847, 0.4194, 0.8084, 0.427, 0.8084, 0.427, 0.847, 0.4118, 0.847, 0.4118, 0.8084, 0.4194, 0.8084, 0.4194, 0.847, 0.4042, 0.847, 0.4042, 0.8084, 0.4118, 0.8084, 0.4118, 0.847, 0.3966, 0.847, 0.3966, 0.8084, 0.4042, 0.8084, 0.4042, 0.847, 0.3966, 0.8084, 0.3966, 0.847, 0.389, 0.847, 0.389, 0.8084, 0.3966, 0.8082, 0.3814, 0.847, 0.3814, 0.8084, 0.389, 0.8084, 0.389, 0.847, 0.3739, 0.847, 0.3739, 0.8084, 0.3814, 0.8084, 0.3814, 0.847, 0.5484, 0.847, 0.5484, 0.8084, 0.556, 0.8084, 0.556, 0.847, 0.5408, 0.847, 0.5408, 0.8084, 0.5484, 0.8084, 0.5484, 0.847, 0.5408, 0.847, 0.5332, 0.847, 0.5332, 0.8084, 0.5408, 0.8082, 0.5408, 0.8084, 0.5257, 0.847, 0.5257, 0.8084, 0.5332, 0.8084, 0.5332, 0.847, 0.5181, 0.847, 0.5181, 0.8084, 0.5257, 0.8084, 0.5257, 0.847, 0.5105, 0.847, 0.5105, 0.8084, 0.5181, 0.8084, 0.5181, 0.847, 0.5029, 0.847, 0.5029, 0.8084, 0.5105, 0.8084, 0.5105, 0.847, 0.4953, 0.847, 0.4953, 0.8084, 0.5029, 0.8084, 0.5029, 0.847, 0.4877, 0.847, 0.4877, 0.8084, 0.4953, 0.8084, 0.4953, 0.847, 0.4877, 0.8084, 0.4877, 0.847, 0.4801, 0.847, 0.4801, 0.8084, 0.4877, 0.8082, 0.4725, 0.847, 0.4725, 0.8084, 0.4801, 0.8084, 0.4801, 0.847, 0.4649, 0.847, 0.4649, 0.8084, 0.4725, 0.8084, 0.4725, 0.847, 0.6395, 0.847, 0.6395, 0.8084, 0.6471, 0.8084, 0.6471, 0.847, 0.6319, 0.847, 0.6319, 0.8084, 0.6395, 0.8084, 0.6395, 0.847, 0.6281, 0.8083, 0.6319, 0.8084, 0.6319, 0.847, 0.6243, 0.847, 0.6243, 0.8084, 0.6167, 0.847, 0.6167, 0.8084, 0.6243, 0.8084, 0.6243, 0.847, 0.6091, 0.847, 0.6091, 0.8084, 0.6167, 0.8084, 0.6167, 0.847, 0.6016, 0.847, 0.6016, 0.8084, 0.6091, 0.8084, 0.6091, 0.847, 0.594, 0.847, 0.594, 0.8084, 0.6016, 0.8084, 0.6016, 0.847, 0.5864, 0.847, 0.5864, 0.8084, 0.594, 0.8084, 0.594, 0.847, 0.5788, 0.847, 0.5788, 0.8084, 0.5864, 0.8084, 0.5864, 0.847, 0.575, 0.8083, 0.5788, 0.8084, 0.5788, 0.847, 0.5712, 0.847, 0.5712, 0.8084, 0.5636, 0.847, 0.5636, 0.8084, 0.5712, 0.8084, 0.5712, 0.847, 0.556, 0.847, 0.556, 0.8084, 0.5636, 0.8084, 0.5636, 0.847, 0.7135, 0.4161, 0.6995, 0.4331, 0.6899, 0.4298, 0.7016, 0.4112, 0.6995, 0.4331, 0.7135, 0.4161, 0.7247, 0.4226, 0.7086, 0.4376, 0.7246, 0.4499, 0.7441, 0.4395, 0.7519, 0.4498, 0.7313, 0.4575, 0.7441, 0.4395, 0.7246, 0.4499, 0.717, 0.4432, 0.735, 0.4304, 0.7086, 0.4376, 0.7247, 0.4226, 0.735, 0.4304, 0.717, 0.4432, 0.1364, 0.4062, 0.1492, 0.4062, 0.1493, 0.4545, 0.1364, 0.4545, 0.1493, 0.4545, 0.1622, 0.4545, 0.1621, 0.5512, 0.1492, 0.5512, 0.1491, 0.8111, 0.1362, 0.8111, 0.1363, 0.6286, 0.1492, 0.6286, 0.1363, 0.6286, 0.1234, 0.6286, 0.1234, 0.5512, 0.1363, 0.5512, 0.7075, 0.0004104, 0.7203, 0.000414, 0.7204, 0.04877, 0.7075, 0.04877, 0.7204, 0.04877, 0.7333, 0.04878, 0.7332, 0.1455, 0.7204, 0.1455, 0.6945, 0.2229, 0.7074, 0.2229, 0.7073, 0.4053, 0.6945, 0.4053, 0.422, 0.0004068, 0.4348, 0.0004068, 0.4348, 0.04877, 0.4219, 0.04877, 0.4348, 0.04877, 0.4477, 0.04877, 0.4477, 0.1455, 0.4348, 0.1455, 0.4348, 0.4053, 0.422, 0.4053, 0.4219, 0.2229, 0.4348, 0.2229, 0.4219, 0.2229, 0.409, 0.2229, 0.409, 0.1455, 0.4219, 0.1455, 0.1364, 0.0004069, 0.1493, 0.0004068, 0.1492, 0.04877, 0.1363, 0.04877, 0.1492, 0.04877, 0.1621, 0.04877, 0.1621, 0.1455, 0.1492, 0.1455, 0.1493, 0.4053, 0.1364, 0.4053, 0.1363, 0.2229, 0.1492, 0.2229, 0.1363, 0.2229, 0.1234, 0.2229, 0.1234, 0.1455, 0.1363, 0.1455, 0.7584, 0.4609, 0.7369, 0.4659, 0.7313, 0.4575, 0.7519, 0.4498, 0.7617, 0.4734, 0.7414, 0.4749, 0.7369, 0.4659, 0.7584, 0.4609, 0.765, 0.4858, 0.7447, 0.4845, 0.7414, 0.4749, 0.7617, 0.4734, 0.7684, 0.4982, 0.7466, 0.4945, 0.7447, 0.4845, 0.765, 0.4858, 0.7684, 0.511, 0.7473, 0.5046, 0.7466, 0.4945, 0.7684, 0.4982, 0.7667, 0.5238, 0.7467, 0.5147, 0.7473, 0.5046, 0.7684, 0.511, 0.7633, 0.5363, 0.7447, 0.5246, 0.7467, 0.5147, 0.7667, 0.5238, 0.7584, 0.5482, 0.7414, 0.5342, 0.7447, 0.5246, 0.7633, 0.5363, 0.752, 0.5593, 0.737, 0.5432, 0.7414, 0.5342, 0.7584, 0.5482, 0.7441, 0.5696, 0.7313, 0.5517, 0.737, 0.5432, 0.752, 0.5593, 0.735, 0.5787, 0.7247, 0.5593, 0.7313, 0.5517, 0.7441, 0.5696, 0.7248, 0.5866, 0.7171, 0.566, 0.7247, 0.5593, 0.735, 0.5787, 0.7136, 0.593, 0.7086, 0.5716, 0.7171, 0.566, 0.7248, 0.5866, 0.7012, 0.5964, 0.6996, 0.5761, 0.7086, 0.5716, 0.7136, 0.593, 0.6887, 0.5997, 0.69, 0.5793, 0.6996, 0.5761, 0.7012, 0.5964, 0.6763, 0.603, 0.6801, 0.5813, 0.69, 0.5793, 0.6887, 0.5997, 0.6635, 0.603, 0.67, 0.582, 0.6801, 0.5813, 0.6763, 0.603, 0.6507, 0.6013, 0.6599, 0.5813, 0.67, 0.582, 0.6635, 0.603, 0.6383, 0.598, 0.6499, 0.5793, 0.6599, 0.5813, 0.6507, 0.6013, 0.6263, 0.5931, 0.6404, 0.5761, 0.6499, 0.5793, 0.6383, 0.598, 0.6152, 0.5866, 0.6313, 0.5716, 0.6404, 0.5761, 0.6263, 0.5931, 0.6049, 0.5788, 0.6229, 0.566, 0.6313, 0.5716, 0.6152, 0.5866, 0.5958, 0.5696, 0.6152, 0.5593, 0.6229, 0.566, 0.6049, 0.5788, 0.588, 0.5594, 0.6086, 0.5517, 0.6152, 0.5593, 0.5958, 0.5696, 0.5815, 0.5483, 0.6029, 0.5433, 0.6086, 0.5517, 0.588, 0.5594, 0.5782, 0.5359, 0.5985, 0.5342, 0.6029, 0.5433, 0.5815, 0.5483, 0.5749, 0.5235, 0.5952, 0.5246, 0.5985, 0.5342, 0.5782, 0.5359, 0.5715, 0.5111, 0.5932, 0.5147, 0.5952, 0.5246, 0.5749, 0.5235, 0.5715, 0.4982, 0.5926, 0.5046, 0.5932, 0.5147, 0.5715, 0.5111, 0.5732, 0.4854, 0.5932, 0.4945, 0.5926, 0.5046, 0.5715, 0.4982, 0.5765, 0.4729, 0.5952, 0.4846, 0.5932, 0.4945, 0.5732, 0.4854, 0.5815, 0.461, 0.5984, 0.475, 0.5952, 0.4846, 0.5765, 0.4729, 0.5879, 0.4498, 0.6029, 0.4659, 0.5984, 0.475, 0.5815, 0.461, 0.5958, 0.4396, 0.6085, 0.4575, 0.6029, 0.4659, 0.5879, 0.4498, 0.6049, 0.4304, 0.6152, 0.4499, 0.6085, 0.4575, 0.5958, 0.4396, 0.6151, 0.4226, 0.6228, 0.4432, 0.6152, 0.4499, 0.6049, 0.4304, 0.6262, 0.4162, 0.6312, 0.4376, 0.6228, 0.4432, 0.6151, 0.4226, 0.6386, 0.4128, 0.6403, 0.4331, 0.6312, 0.4376, 0.6262, 0.4162, 0.651, 0.4095, 0.6499, 0.4298, 0.6403, 0.4331, 0.6386, 0.4128, 0.6635, 0.4062, 0.6598, 0.4279, 0.6499, 0.4298, 0.651, 0.4095, 0.6764, 0.4062, 0.6699, 0.4272, 0.6598, 0.4279, 0.6635, 0.4062, 0.6891, 0.4078, 0.68, 0.4279, 0.6699, 0.4272, 0.6764, 0.4062, 0.7016, 0.4112, 0.6899, 0.4298, 0.68, 0.4279, 0.6891, 0.4078, 0.4187, 0.5268, 0.422, 0.5336, 0.3838, 0.5482, 0.3805, 0.5358, 0.4162, 0.5196, 0.4187, 0.5268, 0.3805, 0.5358, 0.3772, 0.5234, 0.4148, 0.5122, 0.4162, 0.5196, 0.3772, 0.5234, 0.3739, 0.511, 0.3739, 0.511, 0.3739, 0.4982, 0.4143, 0.5046, 0.4148, 0.5122, 0.3755, 0.4854, 0.4147, 0.497, 0.4143, 0.5046, 0.3739, 0.4982, 0.4263, 0.5399, 0.3903, 0.5594, 0.3838, 0.5482, 0.422, 0.5336, 0.4313, 0.5456, 0.3981, 0.5696, 0.3903, 0.5594, 0.4263, 0.5399, 0.437, 0.5506, 0.4073, 0.5788, 0.3981, 0.5696, 0.4313, 0.5456, 0.4433, 0.5548, 0.4175, 0.5866, 0.4073, 0.5788, 0.437, 0.5506, 0.4501, 0.5582, 0.4287, 0.5931, 0.4175, 0.5866, 0.4433, 0.5548, 0.4573, 0.5606, 0.4406, 0.598, 0.4287, 0.5931, 0.4501, 0.5582, 0.4647, 0.5621, 0.4531, 0.6013, 0.4406, 0.598, 0.4573, 0.5606, 0.4723, 0.5626, 0.4659, 0.603, 0.4531, 0.6013, 0.4647, 0.5621, 0.4799, 0.5621, 0.4787, 0.603, 0.4659, 0.603, 0.4723, 0.5626, 0.4873, 0.5606, 0.4911, 0.5997, 0.4787, 0.603, 0.4799, 0.5621, 0.4945, 0.5582, 0.5035, 0.5964, 0.4911, 0.5997, 0.4873, 0.5606, 0.5013, 0.5548, 0.5159, 0.593, 0.5035, 0.5964, 0.4945, 0.5582, 0.5076, 0.5506, 0.5271, 0.5866, 0.5159, 0.593, 0.5013, 0.5548, 0.5133, 0.5456, 0.5373, 0.5787, 0.5271, 0.5866, 0.5076, 0.5506, 0.5183, 0.5399, 0.5465, 0.5696, 0.5373, 0.5787, 0.5133, 0.5456, 0.5226, 0.5336, 0.5543, 0.5594, 0.5465, 0.5696, 0.5183, 0.5399, 0.5259, 0.5268, 0.5608, 0.5482, 0.5543, 0.5594, 0.5226, 0.5336, 0.5283, 0.5196, 0.5657, 0.5362, 0.5608, 0.5482, 0.5259, 0.5268, 0.5298, 0.5121, 0.569, 0.5238, 0.5657, 0.5362, 0.5283, 0.5196, 0.5303, 0.5046, 0.5707, 0.511, 0.569, 0.5238, 0.5298, 0.5121, 0.5298, 0.497, 0.5707, 0.4981, 0.5707, 0.511, 0.5303, 0.5046, 0.5283, 0.4895, 0.5674, 0.4857, 0.5707, 0.4981, 0.5298, 0.497, 0.5259, 0.4824, 0.564, 0.4732, 0.5674, 0.4857, 0.5283, 0.4895, 0.5225, 0.4755, 0.5607, 0.4608, 0.564, 0.4732, 0.5259, 0.4824, 0.5183, 0.4692, 0.5543, 0.4497, 0.5607, 0.4608, 0.5225, 0.4755, 0.5133, 0.4635, 0.5464, 0.4395, 0.5543, 0.4497, 0.5183, 0.4692, 0.5076, 0.4585, 0.5373, 0.4304, 0.5464, 0.4395, 0.5133, 0.4635, 0.5013, 0.4543, 0.5271, 0.4225, 0.5373, 0.4304, 0.5076, 0.4585, 0.4945, 0.451, 0.5159, 0.4161, 0.5271, 0.4225, 0.5013, 0.4543, 0.4873, 0.4485, 0.504, 0.4112, 0.5159, 0.4161, 0.4945, 0.451, 0.4798, 0.447, 0.4915, 0.4078, 0.504, 0.4112, 0.4873, 0.4485, 0.4723, 0.4465, 0.4787, 0.4062, 0.4915, 0.4078, 0.4798, 0.447, 0.4647, 0.447, 0.4658, 0.4062, 0.4787, 0.4062, 0.4723, 0.4465, 0.4572, 0.4485, 0.4534, 0.4095, 0.4658, 0.4062, 0.4647, 0.447, 0.4501, 0.451, 0.441, 0.4128, 0.4534, 0.4095, 0.4572, 0.4485, 0.4433, 0.4543, 0.4285, 0.4162, 0.441, 0.4128, 0.4501, 0.451, 0.4369, 0.4586, 0.4175, 0.4226, 0.4285, 0.4162, 0.4433, 0.4543, 0.4312, 0.4636, 0.4072, 0.4304, 0.4175, 0.4226, 0.4369, 0.4586, 0.4262, 0.4693, 0.3981, 0.4396, 0.4072, 0.4304, 0.4312, 0.4636, 0.422, 0.4756, 0.3902, 0.4498, 0.3981, 0.4396, 0.4262, 0.4693, 0.4187, 0.4824, 0.3838, 0.461, 0.3902, 0.4498, 0.422, 0.4756, 0.4162, 0.4896, 0.3789, 0.4729, 0.3838, 0.461, 0.4187, 0.4824, 0.4147, 0.497, 0.3755, 0.4854, 0.3789, 0.4729, 0.4162, 0.4896, 0.6945, 0.2229, 0.6945, 0.4053, 0.5971, 0.2495, 0.5715, 0.2085, 0.6535, 0.1572, 0.7743, 0.1573, 0.8563, 0.2086, 0.8306, 0.2496, 0.7331, 0.4053, 0.7332, 0.2229, 0.3739, 0.759, 0.384, 0.759, 0.384, 0.8074, 0.3739, 0.8074, 0.6879, 0.6812, 0.6879, 0.6038, 0.693, 0.6038, 0.693, 0.6812, 0.3537, 0.6069, 0.3594, 0.612, 0.3645, 0.6177, 0.3687, 0.624, 0.3721, 0.6309, 0.373, 0.6337, 0.3377, 0.6337, 0.3377, 0.5983, 0.3405, 0.5993, 0.3474, 0.6027, 0.556, 0.655, 0.5535, 0.6742, 0.5484, 0.6738, 0.5484, 0.6545, 0.9739, 0.185, 0.9785, 0.185, 0.9785, 0.3398, 0.9739, 0.3398, 0.9785, 0.185, 0.9861, 0.185, 0.9861, 0.3398, 0.9785, 0.3398, 0.9936, 0.185, 0.9936, 0.3398, 0.9861, 0.3398, 0.9861, 0.185, 0.5497, 0.7092, 0.5311, 0.7142, 0.5296, 0.7068, 0.5488, 0.7042, 0.5514, 0.714, 0.5325, 0.7185, 0.5311, 0.7142, 0.5497, 0.7092, 0.5329, 0.6798, 0.5514, 0.6844, 0.5497, 0.6892, 0.5311, 0.6842, 0.5488, 0.6941, 0.5296, 0.6916, 0.5311, 0.6842, 0.5497, 0.6892, 0.9371, 0.5983, 0.9446, 0.5983, 0.9446, 0.7531, 0.9371, 0.7531, 0.9522, 0.7531, 0.9522, 0.5983, 0.9568, 0.5983, 0.9569, 0.7531, 0.5918, 0.6038, 0.5918, 0.6812, 0.5867, 0.6812, 0.5867, 0.6038, 0.3377, 0.7897, 0.3377, 0.7891, 0.3377, 0.6337, 0.373, 0.6337, 0.373, 0.7891, 0.5514, 0.714, 0.5536, 0.7185, 0.5325, 0.7185, 0.6069, 0.6812, 0.6069, 0.6038, 0.612, 0.6038, 0.612, 0.6812, 0.7744, 0.8436, 0.774, 0.999, 0.739, 0.9995, 0.739, 0.9989, 0.739, 0.8435, 0.5329, 0.6798, 0.5536, 0.6798, 0.5514, 0.6844, 0.8106, 0.8082, 0.8151, 0.8082, 0.8151, 0.963, 0.8106, 0.963, 0.8455, 0.8082, 0.8501, 0.8082, 0.8501, 0.963, 0.8455, 0.963, 0.8379, 0.8082, 0.8455, 0.8082, 0.8455, 0.963, 0.8379, 0.963, 0.8151, 0.8082, 0.8227, 0.8082, 0.8227, 0.963, 0.8151, 0.963, 0.774, 0.999, 0.7744, 0.8436, 0.8098, 0.8437, 0.8094, 0.9991, 0.774, 0.9996, 0.9216, 0.5969, 0.9216, 0.5975, 0.9214, 0.5974, 0.9212, 0.5973, 0.9211, 0.5971, 0.9209, 0.5969, 0.5336, 0.6314, 0.5384, 0.633, 0.5334, 0.6517, 0.5291, 0.6502, 0.5434, 0.634, 0.5409, 0.6532, 0.5334, 0.6517, 0.5384, 0.633, 0.5434, 0.634, 0.5484, 0.6343, 0.5484, 0.6537, 0.5409, 0.6532, 0.5678, 0.6502, 0.5632, 0.6314, 0.5678, 0.6292, 0.5634, 0.6517, 0.5584, 0.633, 0.5632, 0.6314, 0.5678, 0.6502, 0.9623, 0.5617, 0.9699, 0.5617, 0.9699, 0.7165, 0.9623, 0.7165, 0.9699, 0.5617, 0.9775, 0.5617, 0.9775, 0.7165, 0.9699, 0.7165, 0.9851, 0.5617, 0.9927, 0.5617, 0.9927, 0.7165, 0.9851, 0.7165, 0.9578, 0.5617, 0.9623, 0.5617, 0.9623, 0.7165, 0.9578, 0.7165, 0.9775, 0.5617, 0.9851, 0.5617, 0.9851, 0.7165, 0.9775, 0.7165, 0.9927, 0.5617, 0.9973, 0.5617, 0.9973, 0.7165, 0.9927, 0.7165, 0.3377, 0.5969, 0.3023, 0.5975, 0.3023, 0.5969, 0.3023, 0.4415, 0.3377, 0.4415, 0.5336, 0.6061, 0.5291, 0.6249, 0.5291, 0.6038, 0.5336, 0.6061, 0.5384, 0.6077, 0.5334, 0.6264, 0.5291, 0.6249, 0.5409, 0.6278, 0.5334, 0.6264, 0.5384, 0.6077, 0.5434, 0.6087, 0.5632, 0.6061, 0.5678, 0.6038, 0.5678, 0.6249, 0.5632, 0.6061, 0.5678, 0.6249, 0.5634, 0.6264, 0.5584, 0.6077, 0.5584, 0.6077, 0.5634, 0.6264, 0.556, 0.6278, 0.5535, 0.6087, 0.5484, 0.6283, 0.5484, 0.609, 0.5535, 0.6087, 0.556, 0.6278, 0.5484, 0.6283, 0.5409, 0.6278, 0.5434, 0.6087, 0.5484, 0.609, 0.9927, 0.4062, 0.9973, 0.4062, 0.9973, 0.5609, 0.9927, 0.5609, 0.9851, 0.4062, 0.9927, 0.4062, 0.9927, 0.5609, 0.9851, 0.5609, 0.3023, 0.7897, 0.3023, 0.7891, 0.3023, 0.6337, 0.3377, 0.6337, 0.3377, 0.7891, 0.5678, 0.679, 0.5632, 0.6768, 0.5678, 0.6579, 0.5584, 0.6752, 0.5634, 0.6565, 0.5678, 0.6579, 0.5632, 0.6768, 0.556, 0.655, 0.5634, 0.6565, 0.5584, 0.6752, 0.5535, 0.6742, 0.5336, 0.6768, 0.5291, 0.679, 0.5291, 0.6579, 0.5336, 0.6768, 0.5291, 0.6579, 0.5334, 0.6565, 0.5384, 0.6752, 0.5384, 0.6752, 0.5334, 0.6565, 0.5409, 0.655, 0.5434, 0.6742, 0.5434, 0.6742, 0.5409, 0.655, 0.5484, 0.6545, 0.5484, 0.6738, 0.1621, 0.6286, 0.1492, 0.6286, 0.1492, 0.5512, 0.1621, 0.5512, 0.1492, 0.6286, 0.1363, 0.6286, 0.1363, 0.5512, 0.1492, 0.5512, 0.1235, 0.4545, 0.1364, 0.4545, 0.1363, 0.5512, 0.1234, 0.5512, 0.1364, 0.4545, 0.1493, 0.4545, 0.1492, 0.5512, 0.1363, 0.5512, 0.1621, 0.2229, 0.1492, 0.2229, 0.1492, 0.1455, 0.1621, 0.1455, 0.1364, 0.4545, 0.1235, 0.4545, 0.1235, 0.4062, 0.1364, 0.4062, 0.1493, 0.4545, 0.1492, 0.4062, 0.1621, 0.4062, 0.1622, 0.4545, 0.1492, 0.6286, 0.1621, 0.6286, 0.162, 0.8111, 0.1491, 0.8111, 0.1363, 0.6286, 0.1362, 0.8111, 0.1234, 0.8111, 0.1234, 0.6286, 0.1492, 0.2229, 0.1363, 0.2229, 0.1363, 0.1455, 0.1492, 0.1455, 0.1234, 0.04877, 0.1363, 0.04877, 0.1363, 0.1455, 0.1234, 0.1455, 0.1363, 0.04877, 0.1492, 0.04877, 0.1492, 0.1455, 0.1363, 0.1455, 0.4477, 0.2229, 0.4348, 0.2229, 0.4348, 0.1455, 0.4477, 0.1455, 0.4348, 0.2229, 0.4219, 0.2229, 0.4219, 0.1455, 0.4348, 0.1455, 0.409, 0.04877, 0.4219, 0.04877, 0.4219, 0.1455, 0.409, 0.1455, 0.4219, 0.04877, 0.4348, 0.04877, 0.4348, 0.1455, 0.4219, 0.1455, 0.6946, 0.04877, 0.7075, 0.04877, 0.7075, 0.1455, 0.6946, 0.1455, 0.7075, 0.04877, 0.7204, 0.04877, 0.7204, 0.1455, 0.7075, 0.1455, 0.6946, 0.1455, 0.7075, 0.1455, 0.7074, 0.2229, 0.6945, 0.2229, 0.7075, 0.1455, 0.7204, 0.1455, 0.7203, 0.2229, 0.7074, 0.2229, 0.1492, 0.04877, 0.1493, 0.0004068, 0.1621, 0.0004068, 0.1621, 0.04877, 0.1363, 0.04877, 0.1234, 0.04877, 0.1235, 0.0004069, 0.1364, 0.0004069, 0.1363, 0.2229, 0.1364, 0.4053, 0.1235, 0.4053, 0.1234, 0.2229, 0.1492, 0.2229, 0.1621, 0.2229, 0.1621, 0.4053, 0.1493, 0.4053, 0.4348, 0.04877, 0.4348, 0.0004068, 0.4477, 0.0004068, 0.4477, 0.04877, 0.4219, 0.04877, 0.409, 0.04877, 0.4091, 0.0004068, 0.422, 0.0004068, 0.4348, 0.2229, 0.4477, 0.2229, 0.4477, 0.4053, 0.4348, 0.4053, 0.4219, 0.2229, 0.422, 0.4053, 0.4091, 0.4053, 0.409, 0.2229, 0.7202, 0.4053, 0.7203, 0.2229, 0.7332, 0.2229, 0.7331, 0.4053, 0.7073, 0.4053, 0.7074, 0.2229, 0.7203, 0.2229, 0.7202, 0.4053, 0.7204, 0.04877, 0.7203, 0.000414, 0.7332, 0.0004177, 0.7333, 0.04878, 0.7075, 0.04877, 0.6946, 0.04877, 0.6946, 0.0004068, 0.7075, 0.0004104])
me_4588_h.use_remesh_preserve_volume = False
me_4588_h.use_remesh_preserve_attributes = False
me_4588_h.use_mirror_vertex_groups = False
me_4588_h.update()
me_4588_l = bpy.data.meshes.new('4588_L')
me_4588_l.from_pydata([(0.16, -4.768e-07, 0.8), (0.1478, 0.06123, 0.8), (0.2257, -0.08, 0.16), (0.08, 0.08, 0.8), (0.1131, 0.1131, 0.8), (0.08, 0.2241, 0.8), (0.06123, 0.1478, 0.8), (0.0, 0.16, 0.8), (-0.06123, 0.1478, 0.8), (-0.08, 0.08, 0.8), (-0.1131, 0.1131, 0.8), (-0.1478, 0.06123, 0.8), (-0.16, -4.768e-07, 0.8), (-0.1478, -0.06123, 0.8), (-0.08, -0.08, 0.8), (-0.1131, -0.1131, 0.8), (-0.2258, -0.08, 0.16), (-0.06123, -0.1478, 0.8), (0.0, -0.24, 0.8), (0.0, -0.16, 0.8), (0.06123, -0.1478, 0.8), (0.08, -0.08, 0.8), (0.1131, -0.1131, 0.8), (0.1478, -0.06123, 0.8), (0.8, 0.08, -5.96e-08), (0.8, 0.08, 0.32), (0.4, 0.08, -5.96e-08), (0.4, -0.08, -5.96e-08), (0.4, -0.08, 0.96), (0.8, -0.08, 0.32), (0.8, -0.08, -5.96e-08), (-0.08, 0.8, -5.96e-08), (-0.08, 0.8, 0.32), (-0.08, 0.4, 0.96), (-0.08, 0.4, -5.96e-08), (0.08, 0.4, -5.96e-08), (0.08, 0.8, 0.32), (0.08, 0.8, -5.96e-08), (-0.8, -0.08, -5.96e-08), (-0.8, -0.08, 0.32), (-0.4, -0.08, 0.96), (-0.4, -0.08, -5.96e-08), (-0.4, 0.08, -5.96e-08), (-0.8, 0.08, 0.32), (-0.8, 0.08, -5.96e-08), (0.08, -0.8, -5.96e-08), (0.08, -0.8, 0.32), (0.08, -0.4, -5.96e-08), (-0.08, -0.4, -5.96e-08), (-0.08, -0.4, 0.96), (-0.08, -0.8, 0.32), (-0.08, -0.8, -5.96e-08), (-0.08, -0.4, 0.2), (-0.4, -0.08, 0.2), (-0.08, 0.4, 0.2), (0.4, -0.08, 0.2), (0.07958, -0.4001, 0.2), (0.07958, -0.4001, 0.96), (0.2266, -0.3392, 0.2), (0.2266, -0.3392, 0.96), (0.3392, -0.2266, 0.2), (0.3392, -0.2266, 0.96), (-0.2266, -0.3392, 0.2), (-0.2266, -0.3392, 0.96), (0.4001, 0.07958, 0.2), (0.4001, 0.07958, 0.96), (0.3392, 0.2266, 0.2), (0.3392, 0.2266, 0.96), (0.24, -4.768e-07, 1.12), (0.1586, 0.02088, 1.12), (0.16, -4.768e-07, 1.12), (0.1545, 0.04141, 1.12), (0.2217, 0.09185, 1.12), (0.1478, 0.06123, 1.12), (0.1386, 0.08, 1.12), (0.1269, 0.09741, 1.12), (0.1697, 0.1697, 1.12), (0.1131, 0.1131, 1.12), (0.09741, 0.1269, 1.12), (0.08, 0.1386, 1.12), (0.09185, 0.2217, 1.12), (0.06123, 0.1478, 1.12), (0.04141, 0.1545, 1.12), (0.02088, 0.1586, 1.12), (0.0, 0.24, 1.12), (0.0, 0.16, 1.12), (-0.02088, 0.1586, 1.12), (-0.04141, 0.1545, 1.12), (-0.09185, 0.2217, 1.12), (-0.06123, 0.1478, 1.12), (-0.08, 0.1386, 1.12), (-0.09741, 0.1269, 1.12), (-0.1697, 0.1697, 1.12), (-0.1131, 0.1131, 1.12), (-0.1269, 0.09741, 1.12), (-0.1386, 0.08, 1.12), (-0.1478, 0.06123, 1.12), (-0.1545, 0.04141, 1.12), (-0.1586, 0.02088, 1.12), (-0.24, -4.768e-07, 1.12), (-0.16, -4.768e-07, 1.12), (-0.1586, -0.02088, 1.12), (-0.1545, -0.04141, 1.12), (-0.1478, -0.06123, 1.12), (-0.1386, -0.08, 1.12), (-0.1269, -0.09741, 1.12), (-0.1697, -0.1697, 1.12), (-0.1131, -0.1131, 1.12), (-0.09741, -0.1269, 1.12), (-0.08, -0.1386, 1.12), (-0.06123, -0.1478, 1.12), (-0.04141, -0.1545, 1.12), (-0.02088, -0.1586, 1.12), (0.0, -0.24, 1.12), (0.0, -0.16, 1.12), (0.02088, -0.1586, 1.12), (0.04141, -0.1545, 1.12), (0.06123, -0.1478, 1.12), (0.08, -0.1386, 1.12), (0.09741, -0.1269, 1.12), (0.1697, -0.1697, 1.12), (0.1131, -0.1131, 1.12), (0.1269, -0.09741, 1.12), (0.1386, -0.08, 1.12), (0.2217, -0.09185, 1.12), (0.1478, -0.06123, 1.12), (0.1545, -0.04141, 1.12), (0.1586, -0.02088, 1.12), (0.0, -0.24, 0.96), (0.09185, -0.2217, 1.12), (0.09185, -0.2217, 0.96), (0.1697, -0.1697, 0.96), (0.24, -4.768e-07, 0.96), (-0.24, -4.768e-07, 0.96), (-0.2217, -0.09185, 1.12), (-0.2217, -0.09185, 0.96), (-0.1697, -0.1697, 0.96), (-0.09185, -0.2217, 1.12), (-0.09185, -0.2217, 0.96), (0.0, 0.24, 0.96), (-0.1697, 0.1697, 0.96), (-0.2217, 0.09185, 1.12), (-0.2217, 0.09185, 0.96), (0.1697, 0.1697, 0.96), (-0.3392, -0.2267, 0.96), (-0.2267, 0.3392, 0.96), (-0.3392, 0.2266, 0.96), (-0.4001, 0.07957, 0.96), (0.2266, 0.3392, 0.96), (0.07957, 0.4001, 0.96), (0.2217, 0.09185, 0.96), (0.09185, 0.2217, 0.96), (-0.09185, 0.2217, 0.96), (0.2217, -0.09185, 0.96), (0.02088, -0.1586, 0.8), (0.04141, -0.1545, 0.8), (0.08, -0.1386, 0.8), (0.09741, -0.1269, 0.8), (0.1269, -0.09741, 0.8), (0.1545, -0.04141, 0.8), (0.1586, -0.02088, 0.8), (-0.1586, -0.02088, 0.8), (-0.1545, -0.04141, 0.8), (-0.1386, -0.08, 0.8), (-0.1269, -0.09741, 0.8), (-0.09741, -0.1269, 0.8), (-0.08, -0.1386, 0.8), (-0.04141, -0.1545, 0.8), (-0.02088, -0.1586, 0.8), (-0.02088, 0.1586, 0.8), (-0.04141, 0.1545, 0.8), (-0.09741, 0.1269, 0.8), (-0.1269, 0.09741, 0.8), (-0.1386, 0.08, 0.8), (-0.1545, 0.04141, 0.8), (-0.1586, 0.02088, 0.8), (0.1586, 0.02088, 0.8), (0.1545, 0.04141, 0.8), (0.1269, 0.09741, 0.8), (0.09741, 0.1269, 0.8), (0.04141, 0.1545, 0.8), (0.02088, 0.1586, 0.8), (-0.24, -4.768e-07, 0.16), (-0.08, 0.08, 0.16), (0.0, 0.24, 0.16), (0.24, -4.768e-07, 0.16), (0.08, 0.08, 0.16), (-0.08, -0.08, 0.16), (0.0, -0.24, 0.16), (0.08, -0.08, 0.16), (-0.09184, 0.2217, 0.16), (0.2217, 0.09184, 0.16), (0.09184, 0.2217, 0.16), (0.2217, -0.09184, 0.16), (-0.2079, -0.12, 0.16), (-0.1697, -0.1697, 0.16), (0.12, -0.2079, 0.16), (0.1461, -0.1904, 0.16), (0.1697, -0.1697, 0.16), (0.12, 0.2078, 0.16), (0.1461, 0.1904, 0.16), (0.1904, 0.1461, 0.16), (-0.2078, 0.12, 0.16), (-0.1904, 0.1461, 0.16), (-0.3392, -0.2267, 0.2), (-0.2267, 0.3392, 0.2), (-0.3392, 0.2266, 0.2), (-0.4001, 0.07957, 0.2), (0.2266, 0.3392, 0.2), (0.07957, 0.4001, 0.2), (0.08282, -0.3091, 0.2), (0.1948, -0.2539, 0.2), (0.2771, -0.16, 0.2), (0.3172, -0.04176, 0.2), (-0.3091, -0.08282, 0.2), (-0.2539, -0.1948, 0.2), (-0.16, -0.2771, 0.2), (-0.04176, -0.3172, 0.2), (-0.08282, 0.3091, 0.2), (-0.1948, 0.2539, 0.2), (-0.2771, 0.16, 0.2), (-0.3172, 0.04176, 0.2), (0.3091, 0.08282, 0.2), (0.2539, 0.1948, 0.2), (0.16, 0.2771, 0.2), (0.04176, 0.3172, 0.2), (0.3172, -0.04176, 0.0), (0.2379, -0.03132, 0.0), (0.24, -4.768e-07, 0.0), (0.2318, -0.06211, 0.0), (0.2217, -0.09185, 0.0), (0.2771, -0.16, 0.0), (0.2078, -0.12, 0.0), (0.1904, -0.1461, 0.0), (0.1697, -0.1697, 0.0), (0.1948, -0.2539, 0.0), (0.1461, -0.1904, 0.0), (0.12, -0.2078, 0.0), (0.09185, -0.2217, 0.0), (0.08282, -0.3091, 0.0), (0.06211, -0.2318, 0.0), (0.03132, -0.2379, 0.0), (0.0, -0.24, 0.0), (-0.04176, -0.3172, 0.0), (-0.03132, -0.2379, 0.0), (-0.06211, -0.2318, 0.0), (-0.09185, -0.2217, 0.0), (-0.16, -0.2771, 0.0), (-0.12, -0.2078, 0.0), (-0.1461, -0.1904, 0.0), (-0.1697, -0.1697, 0.0), (-0.2539, -0.1948, 0.0), (-0.1904, -0.1461, 0.0), (-0.2078, -0.12, 0.0), (-0.2217, -0.09185, 0.0), (-0.3091, -0.08282, 0.0), (-0.2318, -0.06211, 0.0), (-0.2379, -0.03132, 0.0), (-0.24, -4.768e-07, 0.0), (-0.3172, 0.04176, 0.0), (-0.2379, 0.03132, 0.0), (-0.2318, 0.06211, 0.0), (-0.2217, 0.09185, 0.0), (-0.2771, 0.16, 0.0), (-0.2078, 0.12, 0.0), (-0.1904, 0.1461, 0.0), (-0.1697, 0.1697, 0.0), (-0.1948, 0.2539, 0.0), (-0.1461, 0.1904, 0.0), (-0.12, 0.2078, 0.0), (-0.09185, 0.2217, 0.0), (-0.08282, 0.3091, 0.0), (-0.06211, 0.2318, 0.0), (-0.03132, 0.2379, 0.0), (0.0, 0.24, 0.0), (0.04176, 0.3172, 0.0), (0.03132, 0.2379, 0.0), (0.06211, 0.2318, 0.0), (0.09185, 0.2217, 0.0), (0.16, 0.2771, 0.0), (0.12, 0.2078, 0.0), (0.1461, 0.1904, 0.0), (0.1697, 0.1697, 0.0), (0.2539, 0.1948, 0.0), (0.1904, 0.1461, 0.0), (0.2078, 0.12, 0.0), (0.2217, 0.09185, 0.0), (0.3091, 0.08282, 0.0), (0.2318, 0.06211, 0.0), (0.2379, 0.03132, 0.0), (0.03132, 0.2379, 0.16), (0.06211, 0.2318, 0.16), (0.1697, 0.1697, 0.16), (0.2078, 0.12, 0.16), (0.2318, 0.06211, 0.16), (0.2379, 0.03132, 0.16), (-0.2379, 0.03132, 0.16), (-0.2318, 0.06211, 0.16), (-0.2217, 0.09185, 0.16), (-0.1697, 0.1697, 0.16), (-0.1461, 0.1904, 0.16), (-0.12, 0.2078, 0.16), (-0.06211, 0.2318, 0.16), (-0.03132, 0.2379, 0.16), (-0.03132, -0.2379, 0.16), (-0.06211, -0.2318, 0.16), (-0.09185, -0.2217, 0.16), (-0.12, -0.2078, 0.16), (-0.1461, -0.1904, 0.16), (-0.1904, -0.1461, 0.16), (-0.2217, -0.09185, 0.16), (-0.2318, -0.06211, 0.16), (-0.2379, -0.03132, 0.16), (0.2379, -0.03132, 0.16), (0.2318, -0.06211, 0.16), (0.2078, -0.12, 0.16), (0.1904, -0.1461, 0.16), (0.09185, -0.2217, 0.16), (0.06211, -0.2318, 0.16), (0.03132, -0.2379, 0.16), (-0.2258, 0.08, 0.16), (-0.08, 0.2257, 0.16), (-0.03132, 0.2379, 0.8), (-0.06211, 0.2318, 0.8), (-0.08, 0.2257, 0.8), (0.0, 0.24, 0.8), (0.03132, 0.2379, 0.8), (0.08, 0.2257, 0.16), (0.06211, 0.2318, 0.8), (-0.08, 0.1386, 0.8), (0.08, 0.1386, 0.8), (0.1386, 0.08, 0.8), (0.2257, 0.08, 0.16), (0.2318, -0.06211, 0.8), (0.2379, -0.03132, 0.8), (0.2257, -0.08, 0.8), (0.2379, 0.03132, 0.8), (0.2318, 0.06211, 0.8), (0.24, -4.768e-07, 0.8), (0.2257, 0.08, 0.8), (0.1386, -0.08, 0.8), (-0.08, -0.2258, 0.16), (0.08, -0.2258, 0.16), (-0.2318, 0.06211, 0.8), (-0.2379, 0.03132, 0.8), (-0.2379, -0.03132, 0.8), (-0.2318, -0.06211, 0.8), (-0.24, -4.768e-07, 0.8), (-0.2258, 0.08, 0.8), (-0.2258, -0.08, 0.8), (0.06211, -0.2318, 0.8), (-0.08, -0.2258, 0.8), (-0.03132, -0.2379, 0.8), (-0.06211, -0.2318, 0.8), (0.08, -0.2258, 0.8), (0.03132, -0.2379, 0.8)], [], [(181, 7, 325, 326), (325, 7, 169, 322), (89, 90, 329, 8), (187, 16, 349, 163, 14), (15, 165, 166, 14, 163, 164), (16, 311, 346, 349), (312, 182, 347, 345), (340, 23, 335), (21, 189, 342, 354, 156), (189, 21, 340, 335, 2), (33, 32, 31, 34, 54), (36, 149, 209, 35, 37), (38, 41, 53, 40, 39), (42, 44, 43, 147, 207), (57, 46, 45, 47, 56), (50, 49, 52, 48, 51), (30, 24, 25, 29), (63, 144, 204, 62), (40, 53, 204, 144), (62, 52, 49, 63), (86, 169, 7, 85), (1, 73, 74, 331), (107, 15, 164, 105), (95, 173, 172, 94), (176, 0, 70, 69), (110, 17, 166, 109), (97, 174, 11, 96), (165, 15, 107, 108), (79, 330, 179, 78), (105, 164, 163, 104), (177, 176, 69, 71), (111, 167, 17, 110), (118, 156, 20, 117), (100, 12, 175, 98), (103, 13, 162, 102), (329, 90, 91, 171), (94, 172, 10, 93), (122, 123, 340, 158), (159, 23, 125, 126), (20, 155, 116, 117), (1, 177, 71, 73), (98, 175, 174, 97), (121, 22, 157, 119), (161, 12, 100, 101), (158, 22, 121, 122), (160, 159, 126, 127), (295, 185, 338, 336), (78, 179, 4, 77), (102, 162, 161, 101), (180, 6, 81, 82), (8, 170, 87, 89), (77, 4, 178, 75), (170, 169, 86, 87), (83, 181, 180, 82), (7, 181, 83, 85), (123, 125, 23, 340), (10, 171, 91, 93), (114, 19, 168, 112), (157, 156, 118, 119), (163, 13, 103, 104), (112, 168, 167, 111), (11, 173, 95, 96), (155, 154, 115, 116), (0, 160, 127, 70), (166, 165, 108, 109), (9, 329, 171, 10, 172, 173), (337, 336, 176, 177), (3, 331, 178, 4, 179, 330), (290, 291, 328, 326), (182, 296, 344, 347), (311, 312, 345, 346), (185, 313, 334, 338), (176, 336, 338, 0), (288, 294, 332, 191, 286), (310, 16, 187, 341, 306, 307, 308, 195, 309, 194), (189, 2, 193, 315, 316, 198, 197, 196, 317, 342), (217, 216, 247, 243), (216, 217, 52, 62), (251, 247, 216, 215), (247, 248, 246, 245, 244, 243), (251, 252, 250, 249, 248, 247), (215, 216, 62, 204), (276, 290, 184, 274), (277, 291, 290, 276), (277, 278, 192, 327, 291), (280, 199, 192, 278), (281, 200, 199, 280), (282, 292, 200, 281), (284, 201, 292, 282), (285, 293, 201, 284), (286, 191, 293, 285), (191, 332, 186, 327, 192, 199, 200, 292, 201, 293), (289, 295, 294, 288), (228, 185, 295, 289), (260, 296, 182, 258), (261, 297, 296, 260), (261, 262, 298, 320, 297), (264, 202, 298, 262), (265, 203, 202, 264), (266, 299, 203, 265), (268, 300, 299, 266), (269, 301, 300, 268), (270, 190, 301, 269), (190, 270, 272, 302, 321), (273, 303, 302, 272), (274, 184, 303, 273), (244, 304, 188, 242), (245, 305, 304, 244), (245, 246, 306, 341, 305), (248, 307, 306, 246), (249, 308, 307, 248), (250, 195, 308, 249), (252, 309, 195, 250), (253, 194, 309, 252), (254, 310, 194, 253), (310, 254, 256, 311, 16), (257, 312, 311, 256), (258, 182, 312, 257), (227, 313, 185, 228), (229, 314, 313, 227), (2, 314, 229, 230, 193), (232, 315, 193, 230), (233, 316, 315, 232), (234, 198, 316, 233), (236, 197, 198, 234), (237, 196, 197, 236), (238, 317, 196, 237), (342, 317, 238, 240, 318), (241, 319, 318, 240), (242, 188, 319, 241), (48, 47, 45, 51), (46, 50, 51, 45), (27, 26, 24, 30), (35, 34, 31, 37), (32, 36, 37, 31), (42, 41, 38, 44), (39, 43, 44, 38), (49, 50, 46, 57), (29, 28, 55, 27, 30), (24, 26, 64, 65, 25), (115, 154, 19, 114), (203, 299, 300, 301, 190, 321, 183, 320, 298, 202), (344, 175, 12, 347), (321, 302, 323, 324), (302, 303, 322, 323), (184, 325, 322, 303), (170, 323, 322, 169), (8, 324, 323, 170), (5, 6, 180, 328), (181, 326, 328, 180), (184, 290, 326, 325), (328, 291, 327, 5), (330, 79, 81, 6), (329, 9, 183, 321, 324), (8, 329, 324), (75, 178, 331, 74), (186, 3, 330, 5, 327), (5, 330, 6), (332, 294, 337, 339), (314, 2, 335, 333), (313, 314, 333, 334), (294, 295, 336, 337), (3, 186, 332, 339, 331), (21, 156, 157, 22, 158, 340), (23, 159, 333, 335), (160, 334, 333, 159), (160, 0, 338, 334), (339, 1, 331), (337, 177, 1, 339), (318, 319, 355, 350), (319, 188, 18, 355), (304, 305, 353, 352), (342, 318, 350, 354), (188, 304, 352, 18), (305, 341, 351, 353), (14, 166, 351, 341, 187), (17, 351, 166), (17, 167, 353, 351), (352, 353, 167, 168), (20, 156, 354), (20, 354, 350, 155), (155, 350, 355, 154), (18, 19, 154, 355), (18, 352, 168, 19), (297, 320, 348, 343), (296, 297, 343, 344), (173, 348, 320, 183, 9), (173, 11, 348), (174, 343, 348, 11), (344, 343, 174, 175), (13, 163, 349), (13, 349, 346, 162), (162, 346, 345, 161), (161, 345, 347, 12), (57, 56, 58, 59), (60, 61, 59, 58), (61, 60, 55, 28), (28, 29, 25, 65), (33, 149, 36, 32), (40, 147, 43, 39), (148, 208, 209, 149), (67, 66, 208, 148), (67, 65, 64, 66), (147, 146, 206, 207), (146, 145, 205, 206), (33, 54, 205, 145), (93, 92, 141, 96, 95, 94), (89, 88, 92, 93, 91, 90), (85, 84, 88, 89, 87, 86), (81, 80, 84, 85, 83, 82), (80, 81, 79, 78, 77, 76), (73, 72, 76, 77, 75, 74), (72, 73, 71, 69, 70, 68), (125, 124, 68, 70, 127, 126), (124, 125, 123, 122, 121, 120), (120, 121, 119, 118, 117, 129), (114, 113, 129, 117, 116, 115), (113, 114, 112, 111, 110, 137), (107, 106, 137, 110, 109, 108), (106, 107, 105, 104, 103, 134), (100, 99, 134, 103, 102, 101), (99, 100, 98, 97, 96, 141), (129, 113, 128, 130), (130, 131, 120, 129), (131, 153, 124, 120), (68, 124, 153, 132), (132, 150, 72, 68), (76, 72, 150, 143), (143, 151, 80, 76), (151, 139, 84, 80), (88, 84, 139, 152), (152, 140, 92, 88), (141, 92, 140, 142), (142, 133, 99, 141), (134, 99, 133, 135), (135, 136, 106, 134), (137, 106, 136, 138), (138, 128, 113, 137), (147, 40, 135, 133), (144, 136, 135, 40), (144, 63, 138, 136), (49, 128, 138, 63), (133, 142, 146, 147), (142, 140, 145, 146), (140, 152, 33, 145), (152, 139, 149, 33), (139, 151, 148, 149), (151, 143, 67, 148), (143, 150, 65, 67), (150, 132, 28, 65), (132, 153, 61, 28), (153, 131, 59, 61), (131, 130, 57, 59), (130, 128, 49, 57), (56, 47, 48, 52), (210, 56, 52, 217), (240, 239, 243, 244, 242, 241), (210, 217, 243, 239), (239, 240, 238, 237, 236, 235), (211, 58, 56, 210), (210, 239, 235, 211), (235, 236, 234, 233, 232, 231), (212, 60, 58, 211), (211, 235, 231, 212), (213, 55, 60, 212), (227, 226, 231, 232, 230, 229), (213, 212, 231, 226), (213, 226, 287, 222), (226, 227, 228, 289, 288, 287), (222, 64, 55, 213), (55, 64, 26, 27), (223, 66, 64, 222), (287, 288, 286, 285, 284, 283), (223, 222, 287, 283), (208, 66, 223, 224), (280, 279, 283, 284, 282, 281), (223, 283, 279, 224), (279, 280, 278, 277, 276, 275), (224, 225, 209, 208), (225, 224, 279, 275), (218, 225, 275, 271), (272, 271, 275, 276, 274, 273), (218, 54, 209, 225), (209, 54, 34, 35), (219, 205, 54, 218), (268, 267, 271, 272, 270, 269), (218, 271, 267, 219), (220, 206, 205, 219), (267, 268, 266, 265, 264, 263), (220, 219, 267, 263), (221, 207, 206, 220), (260, 259, 263, 264, 262, 261), (220, 263, 259, 221), (259, 260, 258, 257, 256, 255), (221, 259, 255, 214), (214, 53, 207, 221), (207, 53, 41, 42), (252, 251, 255, 256, 254, 253), (53, 214, 215, 204), (215, 214, 255, 251)])
me_4588_l.polygons.foreach_set('use_smooth', [True] * 300)
_k = set([(0, 160), (0, 176), (1, 177), (1, 331), (2, 189), (2, 193), (2, 335), (3, 186), (3, 330), (3, 331), (4, 178), (4, 179), (5, 327), (5, 328), (5, 330), (6, 180), (6, 330), (7, 169), (7, 181), (8, 170), (8, 329), (9, 173), (9, 183), (9, 329), (10, 171), (10, 172), (11, 173), (11, 174), (12, 161), (12, 175), (13, 162), (13, 163), (14, 163), (14, 166), (14, 187), (15, 164), (15, 165), (16, 187), (16, 310), (16, 349), (17, 166), (17, 167), (18, 352), (18, 355), (19, 154), (19, 168), (20, 155), (20, 156), (21, 156), (21, 189), (21, 340), (22, 157), (22, 158), (23, 159), (23, 340), (24, 25), (24, 26), (24, 30), (25, 29), (25, 65), (26, 27), (26, 64), (27, 30), (27, 55), (28, 29), (28, 55), (28, 61), (28, 65), (29, 30), (31, 32), (31, 34), (31, 37), (32, 33), (32, 36), (33, 54), (33, 145), (33, 149), (34, 35), (34, 54), (35, 37), (35, 209), (36, 37), (36, 149), (38, 39), (38, 41), (38, 44), (39, 40), (39, 43), (40, 53), (40, 144), (40, 147), (41, 42), (41, 53), (42, 44), (42, 207), (43, 44), (43, 147), (45, 46), (45, 47), (45, 51), (46, 50), (46, 57), (47, 48), (47, 56), (48, 51), (48, 52), (49, 50), (49, 52), (49, 57), (49, 63), (50, 51), (52, 56), (52, 62), (53, 204), (53, 207), (54, 205), (54, 209), (55, 60), (55, 64), (56, 57), (56, 58), (57, 59), (58, 60), (59, 61), (62, 204), (63, 144), (64, 65), (64, 66), (65, 67), (66, 208), (67, 148), (68, 72), (68, 124), (69, 70), (69, 71), (70, 127), (71, 73), (72, 76), (73, 74), (74, 75), (75, 77), (76, 80), (77, 78), (78, 79), (79, 81), (80, 84), (81, 82), (82, 83), (83, 85), (84, 88), (85, 86), (86, 87), (87, 89), (88, 92), (89, 90), (90, 91), (91, 93), (92, 141), (93, 94), (94, 95), (95, 96), (96, 97), (97, 98), (98, 100), (99, 134), (99, 141), (100, 101), (101, 102), (102, 103), (103, 104), (104, 105), (105, 107), (106, 134), (106, 137), (107, 108), (108, 109), (109, 110), (110, 111), (111, 112), (112, 114), (113, 129), (113, 137), (114, 115), (115, 116), (116, 117), (117, 118), (118, 119), (119, 121), (120, 124), (120, 129), (121, 122), (122, 123), (123, 125), (125, 126), (126, 127), (128, 130), (128, 138), (130, 131), (131, 153), (132, 150), (132, 153), (133, 135), (133, 142), (135, 136), (136, 138), (139, 151), (139, 152), (140, 142), (140, 152), (143, 150), (143, 151), (145, 146), (146, 147), (147, 207), (148, 149), (149, 209), (154, 155), (156, 157), (156, 354), (158, 340), (159, 160), (161, 162), (163, 164), (163, 349), (165, 166), (166, 351), (167, 168), (169, 170), (171, 329), (172, 173), (173, 348), (174, 175), (176, 177), (178, 331), (179, 330), (180, 181), (183, 320), (183, 321), (186, 327), (186, 332), (187, 341), (189, 342), (190, 301), (190, 321), (191, 293), (191, 332), (192, 199), (192, 327), (193, 315), (194, 309), (194, 310), (195, 308), (195, 309), (196, 197), (196, 317), (197, 198), (198, 316), (199, 200), (200, 292), (201, 292), (201, 293), (202, 203), (202, 298), (203, 299), (205, 206), (206, 207), (208, 209), (210, 211), (210, 217), (211, 212), (212, 213), (213, 222), (214, 215), (214, 221), (215, 216), (216, 217), (218, 219), (218, 225), (219, 220), (220, 221), (222, 223), (223, 224), (224, 225), (226, 231), (226, 287), (227, 228), (227, 229), (228, 289), (229, 230), (230, 232), (231, 235), (232, 233), (233, 234), (234, 236), (235, 239), (236, 237), (237, 238), (238, 240), (239, 243), (240, 241), (241, 242), (242, 244), (243, 247), (244, 245), (245, 246), (246, 248), (247, 251), (248, 249), (249, 250), (250, 252), (251, 255), (252, 253), (253, 254), (254, 256), (255, 259), (256, 257), (257, 258), (258, 260), (259, 263), (260, 261), (261, 262), (262, 264), (263, 267), (264, 265), (265, 266), (266, 268), (267, 271), (268, 269), (269, 270), (270, 272), (271, 275), (272, 273), (273, 274), (274, 276), (275, 279), (276, 277), (277, 278), (278, 280), (279, 283), (280, 281), (281, 282), (282, 284), (283, 287), (284, 285), (285, 286), (286, 288), (288, 289), (298, 320), (299, 300), (300, 301), (306, 307), (306, 341), (307, 308), (315, 316), (317, 342), (320, 348), (321, 324), (322, 323), (322, 325), (323, 324), (324, 329), (325, 326), (326, 328), (331, 339), (332, 339), (333, 334), (333, 335), (334, 338), (335, 340), (336, 337), (336, 338), (337, 339), (341, 351), (342, 354), (343, 344), (343, 348), (344, 347), (345, 346), (345, 347), (346, 349), (350, 354), (350, 355), (351, 353), (352, 353)])
me_4588_l.attributes.new('sharp_edge', 'BOOLEAN', 'EDGE').data.foreach_set('value', [ (min(e.vertices), max(e.vertices)) in _k for e in me_4588_l.edges])
me_4588_l.use_remesh_preserve_volume = False
me_4588_l.use_remesh_preserve_attributes = False
me_4588_l.use_mirror_vertex_groups = False
me_4588_l.update()

# ---- objects
ob_4588_h = bpy.data.objects.new('4588_H', me_4588_h)
ob_4588_l = bpy.data.objects.new('4588_L', me_4588_l)

# ---- transforms, parenting, visibility, modifiers, constraints
ob_4588_h.location = (-1.0, 0.0, 0.0)
ob_4588_h.lineart.crease_threshold = 0.0
_m = ob_4588_h.modifiers.new('Bevel', 'BEVEL')
_m.width = 0.005
_m.width_pct = 0.005
_m.segments = 3
_m.limit_method = 'WEIGHT'
_m.spread = 0.0
_m = ob_4588_h.modifiers.new('Edge Split', 'EDGE_SPLIT')
ob_4588_l.location = (1.0, 0.0, 0.0)
ob_4588_l.lineart.crease_threshold = 0.0
_m = ob_4588_l.modifiers.new('Bevel', 'BEVEL')
_m.width = 0.005
_m.width_pct = 0.005
_m.segments = 3
_m.limit_method = 'WEIGHT'
_m.spread = 0.0
_m = ob_4588_l.modifiers.new('Edge Split', 'EDGE_SPLIT')

# ---- collection membership
col_collection_1.objects.link(ob_4588_h)
col_collection_1.objects.link(ob_4588_l)

# ---- scene / render settings (as saved in the file)
scene.frame_start = 1; scene.frame_end = 250; scene.frame_set(1)
scene.render.engine = 'CYCLES'
scene.render.resolution_x = 720
scene.render.resolution_y = 486
scene.render.resolution_percentage = 200
scene.render.pixel_aspect_x = 10.0
scene.render.pixel_aspect_y = 10.0
scene.render.fps = 30
scene.render.fps_base = 1.001
scene.render.dither_intensity = 0.0
scene.cycles.use_denoising = False
scene.cycles.samples = 2000
scene.cycles.sampling_pattern = 'TABULATED_SOBOL'
scene.cycles.light_sampling_threshold = 0.0
scene.cycles.use_adaptive_sampling = False
scene.cycles.use_light_tree = False
scene.cycles.blur_glossy = 0.0
scene.cycles.max_bounces = 128
scene.cycles.diffuse_bounces = 128
scene.cycles.glossy_bounces = 128
scene.cycles.transmission_bounces = 128
scene.cycles.volume_bounces = 128
scene.cycles.transparent_max_bounces = 128
scene.cycles.sample_clamp_indirect = 0.0
scene.view_settings.view_transform = 'Standard'
bpy.context.view_layer.update()

# ---- added for rendering (the .blend has no active camera and no usable light): camera, sun
cam_auto = bpy.data.cameras.new('AutoCamera')
cam_auto.lens = 50.0
cam_auto.sensor_width = 36.0
cam_auto.clip_end = 1000.0
ob_auto_camera = bpy.data.objects.new('AutoCamera', cam_auto)
scene.collection.objects.link(ob_auto_camera)
ob_auto_camera.location = (3.7894, -4.54728, 3.59152)
ob_auto_camera.rotation_euler = (1.09748, -7.21219e-08, 0.694738)
scene.camera = ob_auto_camera
light_auto_sun = bpy.data.lights.new('AutoSun', 'SUN')
light_auto_sun.energy = 3.0
light_auto_sun.angle = 0.0523599
ob_auto_sun = bpy.data.objects.new('AutoSun', light_auto_sun)
scene.collection.objects.link(ob_auto_sun)
ob_auto_sun.rotation_euler = (0.872665, 0.174533, 0.523599)
bpy.context.view_layer.update()

